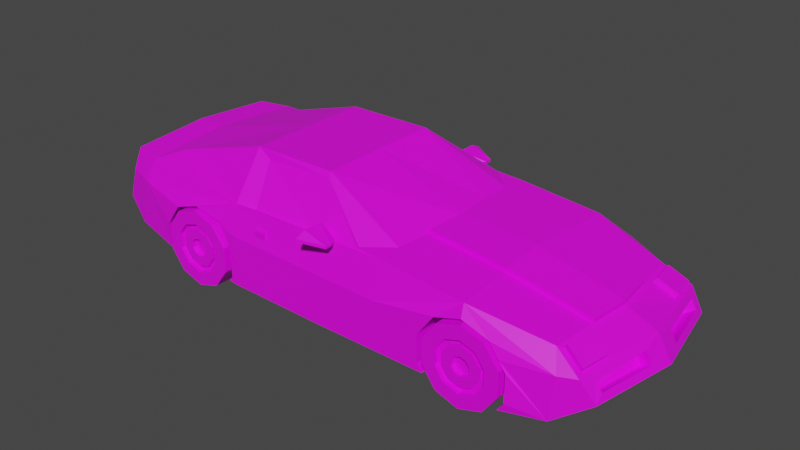 # Source: corvette.blend  (saved by Blender 3.3.6; exported with 4.5.12 LTS)
import bpy
from mathutils import Matrix  # noqa: F401  (used for matrix-valued properties, if any)

bpy.ops.wm.read_factory_settings(use_empty=True)
scene = bpy.context.scene
scene.name = 'Scene'

# ---- collections
col_collection = bpy.data.collections.new('Collection'); scene.collection.children.link(col_collection)

# ---- images (referenced by path relative to the original .blend; pixels are not part of the script)
import os
ASSET_DIR = os.environ.get("B2B_ASSET_DIR", "")  # directory of the original .blend (textures are referenced by path, not embedded)
HERE = os.path.dirname(os.path.abspath(__file__))  # packed textures are extracted next to this script under _unpacked/

def load_image(name, relpath, width, height, colorspace="sRGB"):
    """Load a texture the original file referenced (path relative to the .blend, or extracted next to this script)."""
    p = next((c for c in (os.path.join(HERE, relpath), os.path.join(ASSET_DIR, relpath)) if relpath and os.path.exists(c)), "")
    if p:
        img = bpy.data.images.load(p, check_existing=True)
        img.name = name
    else:  # same state as the original file: an image datablock whose file is absent (Cycles renders it pink)
        img = bpy.data.images.new(name, width, height)
        img.source = "FILE"
        img.filepath = "//" + (relpath or name)
    img.colorspace_settings.name = colorspace
    return img
img_palettesmall_png = load_image('palettesmall.png', 'palettesmall.png', 1024, 1024, 'sRGB')

# ---- materials (node trees are filled in below, after node groups)
mat_material_001 = bpy.data.materials.new('Material.001')
mat_material_001.use_transparent_shadow = False

# ---- material node trees
mat_material_001.use_nodes = True; mat_material_001.node_tree.nodes.clear()
_N = mat_material_001.node_tree.nodes; _L = mat_material_001.node_tree.links
n0 = _N.new('ShaderNodeBsdfPrincipled'); n0.name = 'Principled BSDF'; n0.location = (10, 300)
n0.distribution = 'GGX'
n0.subsurface_method = 'RANDOM_WALK_SKIN'
n0.inputs[3].default_value = 1.45
n0.inputs[27].default_value = (0.0, 0.0, 0.0, 1.0)
n0.inputs[28].default_value = 1.0
n1 = _N.new('ShaderNodeOutputMaterial'); n1.name = 'Material Output'; n1.location = (300, 300)
n2 = _N.new('ShaderNodeTexImage'); n2.name = 'Image Texture'; n2.location = (-287, 239)
n2.image = img_palettesmall_png
n2.interpolation = 'Closest'
_L.new(n0.outputs[0], n1.inputs[0])
_L.new(n2.outputs[0], n0.inputs[0])
n1.is_active_output = True

# ---- world
world_world = bpy.data.worlds.new('World'); scene.world = world_world
world_world.use_nodes = True; world_world.node_tree.nodes.clear()
_N = world_world.node_tree.nodes; _L = world_world.node_tree.links
n0 = _N.new('ShaderNodeOutputWorld'); n0.name = 'World Output'; n0.location = (300, 300)
n1 = _N.new('ShaderNodeBackground'); n1.name = 'Background'; n1.location = (10, 300)
n1.inputs[0].default_value = (0.05088, 0.05088, 0.05088, 1.0)
_L.new(n1.outputs[0], n0.inputs[0])
n0.is_active_output = True
world_world.color = (0.05088, 0.05088, 0.05088)
world_world.use_sun_shadow = False
world_world.sun_shadow_jitter_overblur = 0.0

# ---- meshes
me_chevrolet_corvette = bpy.data.meshes.new('chevrolet corvette')
me_chevrolet_corvette.from_pydata([(-0.06949, -1.082, 1.132), (-0.5563, -0.8709, 0.5751), (-0.9378, -0.7594, -0.2721), (-0.5563, -1.116, 0.2254), (-0.06949, -1.082, 1.079), (-0.6386, -0.8709, 0.3878), (-0.9156, -0.7772, -0.06277), (-0.6093, -1.116, 0.1049), (-0.06949, -1.146, 1.15), (-0.6895, -0.8709, -0.1025), (-0.06949, -1.146, 1.072), (-0.642, -1.116, -0.2106), (0.2254, -1.067, 0.6383), (-0.6895, -0.8709, -0.7086), (0.01224, -0.9708, 1.346), (-0.642, -1.116, -0.6005), (0.2254, -1.067, 0.5123), (-0.6386, -0.8709, -1.199), (0.01224, -0.9708, 1.039), (-0.6093, -1.116, -0.916), (0.01224, -1.258, 1.237), (-0.5563, -0.8709, -1.386), (0.9517, -0.6284, 0.9195), (-0.5563, -1.116, -1.036), (0.01224, -1.258, 1.159), (-0.4741, -0.8709, -1.199), (-0.06949, -1.124, 1.132), (-0.5034, -1.116, -0.916), (0.2688, -1.067, 0.6383), (-0.4232, -0.8709, -0.7086), (-0.06949, -1.124, 1.079), (-0.4707, -1.116, -0.6005), (0.01224, -1.16, 1.346), (-0.4232, -0.8709, -0.1025), (0.2688, -1.067, 0.5123), (-0.4707, -1.116, -0.2106), (0.01224, -1.16, 1.039), (-0.4741, -0.8709, 0.3878), (-0.5487, -0.7275, 0.6622), (-0.5034, -1.116, 0.1049), (0.5407, -0.7277, 0.6684), (-0.6386, -1.116, 0.3878), (0.9517, -0.6145, 1.015), (-0.5563, -1.116, 0.5751), (0.9735, -0.9022, -0.1525), (-0.6895, -1.116, -0.1025), (-0.6895, -1.116, -0.7086), (0.9517, -0.5796, 1.066), (-0.6386, -1.116, -1.199), (0.4458, -0.7277, 0.4523), (0.9368, -0.8143, 1.167), (-0.5563, -1.116, -1.386), (-0.4741, -1.116, -1.199), (0.9517, -0.5398, 1.049), (0.3871, -0.7277, -0.1135), (-0.4232, -1.116, -0.7086), (0.3871, -0.7277, -0.8129), (-0.4232, -1.116, -0.1025), (-0.2208, -1.085, -1.009), (-0.4741, -1.116, 0.3878), (0.9517, -0.5138, 0.9705), (-0.6093, -1.069, 0.1049), (0.01425, -1.085, -1.009), (-0.5563, -1.069, 0.2254), (-0.642, -1.069, -0.2106), (0.6943, -0.7277, -0.1135), (-0.642, -1.069, -0.6005), (0.9517, -0.5138, 0.8686), (0.363, -1.085, -0.9696), (-0.6093, -1.069, -0.916), (-0.5563, -1.069, -1.036), (0.8761, -0.9875, -0.5951), (-0.5034, -1.069, -0.916), (0.9517, -0.5398, 0.7905), (-0.4707, -1.069, -0.6005), (0.6356, -0.7277, 0.4523), (-0.4707, -1.069, -0.2106), (0.9517, -0.5796, 0.7728), (-0.5034, -1.069, 0.1049), (0.8185, -0.8996, 1.158), (0.2955, -0.9622, 0.9907), (-0.5969, -1.069, -0.01413), (-0.5563, -1.069, 0.07827), (0.9517, -0.6145, 0.8237), (-0.622, -1.069, -0.256), (0.02228, -0.9973, 1.048), (-0.622, -1.069, -0.555), (-0.6436, -0.7275, 0.4461), (0.951, -0.7858, 0.9388), (-0.5969, -1.069, -0.797), (-0.1347, -0.9741, 1.103), (-0.5563, -1.069, -0.8894), (-0.5158, -1.069, -0.797), (-0.7023, -0.7275, -0.1197), (-0.4907, -1.069, -0.555), (-0.4907, -1.069, -0.256), (0.951, -0.772, 1.035), (-0.5158, -1.069, -0.01413), (-0.7023, -0.7275, -0.8191), (0.3305, -0.6749, 1.902), (0.07446, -0.6429, 2.102), (0.951, -0.737, 1.086), (-0.5364, -0.9973, 0.88), (-0.3951, -0.7275, -0.8191), (0.951, -0.6973, 1.068), (-0.8185, -0.7813, 0.4062), (-0.3951, -0.7275, -0.1197), (0.951, -0.6713, 0.9897), (-0.8196, -0.9668, -1.026), (-0.4538, -0.7275, 0.4461), (-0.5969, -1.1, -0.01413), (-0.5563, -1.1, 0.07827), (0.951, -0.6713, 0.8878), (-0.622, -1.1, -0.256), (-0.4138, -0.7275, -1.0), (-0.622, -1.1, -0.555), (0.951, -0.6973, 0.8097), (-0.4158, -1.085, -1.009), (-0.5969, -1.1, -0.797), (-0.5563, -1.1, -0.8894), (-0.5345, -0.7275, -1.0), (0.3998, -0.7277, -0.9357), (-0.5158, -1.1, -0.797), (0.951, -0.737, 0.792), (-0.4907, -1.1, -0.555), (0.6943, -0.7277, -0.726), (-0.4907, -1.1, -0.256), (0.951, -0.772, 0.843), (-0.5158, -1.1, -0.01413), (0.6924, -1.085, -0.7351), (-0.5756, -1.1, -0.22), (0.5388, -1.085, 0.6593), (-0.5563, -1.1, -0.1762), (-0.5875, -1.1, -0.3347), (0.6337, -1.085, 0.4432), (-0.5875, -1.1, -0.4764), (0.3852, -1.085, -0.8219), (-0.5756, -1.1, -0.5911), (0.3852, -1.085, -0.1226), (-0.5563, -1.1, -0.6349), (0.4382, -1.064, 0.4621), (-0.5371, -1.1, -0.5911), (0.6924, -1.085, -0.1226), (-0.5252, -1.1, -0.4764), (-0.6819, -1.087, -1.043), (-0.5252, -1.1, -0.3347), (-0.68, -0.7275, -1.034), (-0.5371, -1.1, -0.22), (-0.4557, -1.085, 0.437), (-0.5364, -1.085, 0.6209), (-0.397, -1.085, -0.1288), (-0.397, -1.085, -0.8281), (-0.7042, -1.085, -0.1288), (-0.6456, -1.085, 0.437), (-0.5506, -1.085, 0.6531), (-0.7042, -1.087, -0.8281), (-0.4138, -1.0, -1.0), (-0.4138, -0.7755, -1.0), (0.3979, -1.085, -0.9448), (0.3998, -0.5556, -0.9357), (-0.5756, -1.054, -0.22), (0.3852, -1.085, -0.1226), (-0.5563, -1.054, -0.1762), (0.6924, -1.085, -0.1226), (-0.5875, -1.054, -0.3347), (-0.5875, -1.054, -0.4764), (-0.68, -1.002, -1.034), (-0.4008, -1.085, -0.8645), (-0.5756, -1.054, -0.5911), (-0.5563, -1.054, -0.6349), (-0.397, -1.085, -0.1288), (-0.4538, -1.0, 0.4461), (-0.5371, -1.054, -0.5911), (-0.6931, -1.087, -0.9351), (-0.5252, -1.054, -0.4764), (-0.5252, -1.054, -0.3347), (-0.7042, -1.085, -0.1288), (-0.5487, -1.0, 0.6622), (-0.5371, -1.054, -0.22), (-0.9748, -0.2034, -0.2739), (0.5375, -0.8709, 0.5751), (0.9831, 0.0, -0.1525), (0.5375, -1.116, 0.2254), (0.9464, 0.0, 1.278), (0.4552, -0.8709, 0.3878), (-0.2188, 0.0, -1.0), (0.4846, -1.116, 0.1049), (0.3649, 0.0, -0.9606), (0.4044, -0.8709, -0.1025), (0.8908, 0.0, -0.5861), (0.4518, -1.116, -0.2106), (0.8332, 0.0, 1.278), (0.4044, -0.8709, -0.7086), (-0.2646, 0.0, 1.171), (0.4518, -1.116, -0.6005), (0.4552, -0.8709, -1.199), (0.07446, 0.0, 2.102), (0.4846, -1.116, -0.916), (-0.5345, 0.0, -1.0), (-0.9541, -0.2035, 0.006523), (0.5375, -0.8709, -1.386), (0.5375, -1.116, -1.036), (0.01617, 0.0, -1.0), (0.6198, -0.8709, -1.199), (0.3878, 0.0, 2.086), (-0.8296, -0.5218, 0.4218), (0.5904, -1.116, -0.916), (0.6706, -0.8709, -0.7086), (-0.5345, 0.0, 1.0), (0.6231, -1.116, -0.6005), (-0.8158, 0.0, -1.066), (-0.8351, -0.9641, 0.05389), (0.6706, -0.8709, -0.1025), (0.6231, -1.116, -0.2106), (-0.6802, -1.085, 0.1029), (-0.4276, -1.085, 0.1664), (0.6198, -0.8709, 0.3878), (0.3697, -1.085, 0.2847), (0.5904, -1.116, 0.1049), (-0.2271, -1.085, 0.1963), (0.4552, -1.116, 0.3878), (0.01425, -1.085, 0.232), (0.5375, -1.116, 0.5751), (0.8389, -0.9875, 0.6069), (0.4044, -1.116, -0.1025), (0.645, -1.085, 0.3345), (0.4044, -1.116, -0.7086), (0.9379, -0.9022, 0.6532), (0.4552, -1.116, -1.199), (0.9505, -0.002503, 0.6208), (0.5375, -1.116, -1.386), (0.6198, -1.116, -1.199), (0.9505, 0.0, 0.6208), (0.6706, -1.116, -0.7086), (0.7581, -0.6576, 1.312), (0.7698, 0.0, 1.392), (0.6706, -1.116, -0.1025), (0.3742, -0.9973, 1.013), (0.6198, -1.116, 0.3878), (0.3878, -0.6429, 2.086), (0.4846, -1.069, 0.1049), (-0.2322, -0.9973, 1.073), (0.5375, -1.069, 0.2254), (0.4518, -1.069, -0.2106), (0.03555, -0.9629, 1.011), (0.4518, -1.069, -0.6005), (0.06685, -0.6875, 1.995), (-0.2322, -0.9973, 1.073), (0.4846, -1.069, -0.916), (0.5375, -1.069, -1.036), (-0.2318, -0.7601, 1.102), (0.5904, -1.069, -0.916), (-0.144, -0.9757, 1.129), (0.6231, -1.069, -0.6005), (-0.8014, -0.8235, 0.4522), (0.6231, -1.069, -0.2106), (-0.9519, 0.0, 0.1754), (0.5904, -1.069, 0.1049), (-0.9421, -0.8555, -0.4346), (-0.8818, -0.8357, 0.1233), (0.4969, -1.069, -0.01413), (0.5375, -1.069, 0.07827), (-1.001, 0.0, -0.4372), (0.4718, -1.069, -0.256), (-0.9006, -0.5571, 0.1571), (0.4718, -1.069, -0.555), (-0.9031, -0.7402, -0.4165), (0.4969, -1.069, -0.797), (-0.8809, -0.758, -0.2072), (0.5375, -1.069, -0.8894), (-0.9401, -0.1842, -0.4183), (0.5781, -1.069, -0.797), (-0.9195, -0.1843, -0.1379), (0.6032, -1.069, -0.555), (-0.8933, -0.8983, 0.06705), (0.6032, -1.069, -0.256), (-0.8383, 0.0, 0.5022), (0.5781, -1.069, -0.01413), (-0.8899, -0.8407, 0.2269), (-0.8267, -0.7863, 0.5099), (-0.9088, -0.562, 0.2607), (-0.8378, -0.5268, 0.5254), (-0.5354, -0.4326, 0.9479), (-0.8211, -0.3844, 0.4789), (-0.2467, -0.414, 1.133), (-0.823, -0.3862, 0.5733), (-0.8403, -0.001801, 0.5966), (-0.5373, -0.4344, 1.042), (-0.5365, -0.001801, 1.094), (-0.2665, -0.001801, 1.266), (0.4969, -1.1, -0.01413), (-0.2487, -0.4158, 1.228), (0.5375, -1.1, 0.07827), (0.9408, -0.6126, 0.8288), (0.4718, -1.1, -0.256), (0.9416, -0.5776, 0.7779), (0.4718, -1.1, -0.555), (0.4969, -1.1, -0.797), (0.942, -0.5378, 0.7956), (0.9419, -0.5119, 0.8736), (0.5375, -1.1, -0.8894), (0.9381, -0.7826, 0.9473), (0.5781, -1.1, -0.797), (0.6032, -1.1, -0.555), (0.9387, -0.7687, 0.8515), (0.6032, -1.1, -0.256), (0.9379, -0.7687, 1.043), (0.9393, -0.7338, 0.8005), (0.5781, -1.1, -0.01413), (0.5182, -1.1, -0.22), (0.9386, -0.694, 1.076), (0.9397, -0.694, 0.8182), (0.5375, -1.1, -0.1762), (0.9381, -0.7338, 1.094), (0.5064, -1.1, -0.3347), (0.5064, -1.1, -0.4764), (0.9404, -0.6201, 0.881), (0.5182, -1.1, -0.5911), (0.9397, -0.668, 0.8963), (0.5375, -1.1, -0.6349), (0.9401, -0.6264, 0.9246), (0.5567, -1.1, -0.5911), (0.9395, -0.668, 0.956), (0.5686, -1.1, -0.4764), (0.9393, -0.668, 0.9982), (0.9401, -0.5776, 1.071), (0.5686, -1.1, -0.3347), (0.9413, -0.5119, 0.9756), (0.5567, -1.1, -0.22), (0.9407, -0.5378, 1.054), (0.9399, -0.6126, 1.02), (0.9755, -0.4094, 0.04357), (0.9798, -0.001649, 0.04357), (0.9594, -0.4094, 0.4077), (0.9651, -0.002781, 0.3931), (0.2254, -1.055, 0.5123), (0.2254, -1.04, 0.6383), (0.2688, -1.056, 0.5123), (0.2688, -1.041, 0.6383), (-0.02078, -0.9472, 1.112), (0.5182, -1.054, -0.22), (-0.0463, -0.9655, 1.066), (0.5375, -1.054, -0.1762), (-0.01587, -0.9663, 1.039), (0.5064, -1.054, -0.3347), (-0.04686, -0.9683, 1.056), (0.5064, -1.054, -0.4764), (0.003266, -0.9627, 1.037), (0.5182, -1.054, -0.5911), (0.007637, -0.9624, 1.034), (0.5375, -1.054, -0.6349), (0.5567, -1.054, -0.5911), (-0.008134, -0.9334, 1.153), (0.5686, -1.054, -0.4764), (-0.05271, -0.9978, 1.05), (0.5686, -1.054, -0.3347), (-0.05262, -0.9973, 1.055), (0.01224, -0.9973, 1.049), (0.5567, -1.054, -0.22), (0.01224, -0.9983, 1.039), (-0.007336, -0.9975, 1.049), (-0.05262, -0.9973, 1.055), (-0.05125, -0.9905, 1.048), (-0.005114, -0.9945, 1.048), (0.01224, -0.9881, 1.039), (-0.04744, -0.9712, 1.041), (0.5231, -1.05, 0.7186), (0.5238, -1.035, 0.6387), (-0.06949, 1.082, 1.132), (-0.5563, 0.8709, 0.5751), (-0.9378, 0.7594, -0.2721), (-0.5563, 1.116, 0.2254), (-0.06949, 1.082, 1.079), (-0.6386, 0.8709, 0.3878), (-0.9156, 0.7772, -0.06277), (-0.6093, 1.116, 0.1049), (-0.06949, 1.146, 1.15), (-0.6895, 0.8709, -0.1025), (-0.06949, 1.146, 1.072), (-0.642, 1.116, -0.2106), (0.2254, 1.067, 0.6383), (-0.6895, 0.8709, -0.7086), (0.01224, 0.9708, 1.346), (-0.642, 1.116, -0.6005), (0.2254, 1.067, 0.5123), (-0.6386, 0.8709, -1.199), (0.01224, 0.9708, 1.039), (-0.6093, 1.116, -0.916), (0.01224, 1.258, 1.237), (-0.5563, 0.8709, -1.386), (0.9517, 0.6284, 0.9195), (-0.5563, 1.116, -1.036), (0.01224, 1.258, 1.159), (-0.4741, 0.8709, -1.199), (-0.06949, 1.124, 1.132), (-0.5034, 1.116, -0.916), (0.2688, 1.067, 0.6383), (-0.4232, 0.8709, -0.7086), (-0.06949, 1.124, 1.079), (-0.4707, 1.116, -0.6005), (0.01224, 1.16, 1.346), (-0.4232, 0.8709, -0.1025), (0.2688, 1.067, 0.5123), (-0.4707, 1.116, -0.2106), (0.01224, 1.16, 1.039), (-0.4741, 0.8709, 0.3878), (-0.5487, 0.7275, 0.6622), (-0.5034, 1.116, 0.1049), (0.5407, 0.7277, 0.6684), (-0.6386, 1.116, 0.3878), (0.9517, 0.6145, 1.015), (-0.5563, 1.116, 0.5751), (0.9735, 0.9022, -0.1525), (-0.6895, 1.116, -0.1025), (-0.6895, 1.116, -0.7086), (0.9517, 0.5796, 1.066), (-0.6386, 1.116, -1.199), (0.4458, 0.7277, 0.4523), (0.9368, 0.8143, 1.167), (-0.5563, 1.116, -1.386), (-0.4741, 1.116, -1.199), (0.9517, 0.5398, 1.049), (0.3871, 0.7277, -0.1135), (-0.4232, 1.116, -0.7086), (0.3871, 0.7277, -0.8129), (-0.4232, 1.116, -0.1025), (-0.2208, 1.085, -1.009), (-0.4741, 1.116, 0.3878), (0.9517, 0.5138, 0.9705), (-0.6093, 1.069, 0.1049), (0.01425, 1.085, -1.009), (-0.5563, 1.069, 0.2254), (-0.642, 1.069, -0.2106), (0.6943, 0.7277, -0.1135), (-0.642, 1.069, -0.6005), (0.9517, 0.5138, 0.8686), (0.363, 1.085, -0.9696), (-0.6093, 1.069, -0.916), (-0.5563, 1.069, -1.036), (0.8761, 0.9875, -0.5951), (-0.5034, 1.069, -0.916), (0.9517, 0.5398, 0.7905), (-0.4707, 1.069, -0.6005), (0.6356, 0.7277, 0.4523), (-0.4707, 1.069, -0.2106), (0.9517, 0.5796, 0.7728), (-0.5034, 1.069, 0.1049), (0.8185, 0.8996, 1.158), (0.2955, 0.9622, 0.9907), (-0.5969, 1.069, -0.01413), (-0.5563, 1.069, 0.07827), (0.9517, 0.6145, 0.8237), (-0.622, 1.069, -0.256), (0.02228, 0.9973, 1.048), (-0.622, 1.069, -0.555), (-0.6436, 0.7275, 0.4461), (0.951, 0.7858, 0.9388), (-0.5969, 1.069, -0.797), (-0.1347, 0.9741, 1.103), (-0.5563, 1.069, -0.8894), (-0.5158, 1.069, -0.797), (-0.7023, 0.7275, -0.1197), (-0.4907, 1.069, -0.555), (-0.4907, 1.069, -0.256), (0.951, 0.772, 1.035), (-0.5158, 1.069, -0.01413), (-0.7023, 0.7275, -0.8191), (0.3305, 0.6749, 1.902), (0.07446, 0.6429, 2.102), (0.951, 0.737, 1.086), (-0.5364, 0.9973, 0.88), (-0.3951, 0.7275, -0.8191), (0.951, 0.6973, 1.068), (-0.8185, 0.7813, 0.4062), (-0.3951, 0.7275, -0.1197), (0.951, 0.6713, 0.9897), (-0.8196, 0.9668, -1.026), (-0.4538, 0.7275, 0.4461), (-0.5969, 1.1, -0.01413), (-0.5563, 1.1, 0.07827), (0.951, 0.6713, 0.8878), (-0.622, 1.1, -0.256), (-0.4138, 0.7275, -1.0), (-0.622, 1.1, -0.555), (0.951, 0.6973, 0.8097), (-0.4158, 1.085, -1.009), (-0.5969, 1.1, -0.797), (-0.5563, 1.1, -0.8894), (-0.5345, 0.7275, -1.0), (0.3998, 0.7277, -0.9357), (-0.5158, 1.1, -0.797), (0.951, 0.737, 0.792), (-0.4907, 1.1, -0.555), (0.6943, 0.7277, -0.726), (-0.4907, 1.1, -0.256), (0.951, 0.772, 0.843), (-0.5158, 1.1, -0.01413), (0.6924, 1.085, -0.7351), (-0.5756, 1.1, -0.22), (0.5388, 1.085, 0.6593), (-0.5563, 1.1, -0.1762), (-0.5875, 1.1, -0.3347), (0.6337, 1.085, 0.4432), (-0.5875, 1.1, -0.4764), (0.3852, 1.085, -0.8219), (-0.5756, 1.1, -0.5911), (0.3852, 1.085, -0.1226), (-0.5563, 1.1, -0.6349), (0.4382, 1.064, 0.4621), (-0.5371, 1.1, -0.5911), (0.6924, 1.085, -0.1226), (-0.5252, 1.1, -0.4764), (-0.6819, 1.087, -1.043), (-0.5252, 1.1, -0.3347), (-0.68, 0.7275, -1.034), (-0.5371, 1.1, -0.22), (-0.4557, 1.085, 0.437), (-0.5364, 1.085, 0.6209), (-0.397, 1.085, -0.1288), (-0.397, 1.085, -0.8281), (-0.7042, 1.085, -0.1288), (-0.6456, 1.085, 0.437), (-0.5506, 1.085, 0.6531), (-0.7042, 1.087, -0.8281), (-0.4138, 1.0, -1.0), (-0.4138, 0.7755, -1.0), (0.3979, 1.085, -0.9448), (0.3998, 0.5556, -0.9357), (-0.5756, 1.054, -0.22), (0.3852, 1.085, -0.1226), (-0.5563, 1.054, -0.1762), (0.6924, 1.085, -0.1226), (-0.5875, 1.054, -0.3347), (-0.5875, 1.054, -0.4764), (-0.68, 1.002, -1.034), (-0.4008, 1.085, -0.8645), (-0.5756, 1.054, -0.5911), (-0.5563, 1.054, -0.6349), (-0.397, 1.085, -0.1288), (-0.4538, 1.0, 0.4461), (-0.5371, 1.054, -0.5911), (-0.6931, 1.087, -0.9351), (-0.5252, 1.054, -0.4764), (-0.5252, 1.054, -0.3347), (-0.7042, 1.085, -0.1288), (-0.5487, 1.0, 0.6622), (-0.5371, 1.054, -0.22), (-0.9748, 0.2034, -0.2739), (0.5375, 0.8709, 0.5751), (0.5375, 1.116, 0.2254), (0.4552, 0.8709, 0.3878), (0.4846, 1.116, 0.1049), (0.4044, 0.8709, -0.1025), (0.4518, 1.116, -0.2106), (0.4044, 0.8709, -0.7086), (0.4518, 1.116, -0.6005), (0.4552, 0.8709, -1.199), (0.4846, 1.116, -0.916), (-0.9541, 0.2035, 0.006523), (0.5375, 0.8709, -1.386), (0.5375, 1.116, -1.036), (0.6198, 0.8709, -1.199), (-0.8296, 0.5218, 0.4218), (0.5904, 1.116, -0.916), (0.6706, 0.8709, -0.7086), (0.6231, 1.116, -0.6005), (-0.8351, 0.9641, 0.05389), (0.6706, 0.8709, -0.1025), (0.6231, 1.116, -0.2106), (-0.6802, 1.085, 0.1029), (-0.4276, 1.085, 0.1664), (0.6198, 0.8709, 0.3878), (0.3697, 1.085, 0.2847), (0.5904, 1.116, 0.1049), (-0.2271, 1.085, 0.1963), (0.4552, 1.116, 0.3878), (0.01425, 1.085, 0.232), (0.5375, 1.116, 0.5751), (0.8389, 0.9875, 0.6069), (0.4044, 1.116, -0.1025), (0.645, 1.085, 0.3345), (0.4044, 1.116, -0.7086), (0.9379, 0.9022, 0.6532), (0.4552, 1.116, -1.199), (0.9505, 0.002503, 0.6208), (0.5375, 1.116, -1.386), (0.6198, 1.116, -1.199), (0.6706, 1.116, -0.7086), (0.7581, 0.6576, 1.312), (0.6706, 1.116, -0.1025), (0.3742, 0.9973, 1.013), (0.6198, 1.116, 0.3878), (0.3878, 0.6429, 2.086), (0.4846, 1.069, 0.1049), (-0.2322, 0.9973, 1.073), (0.5375, 1.069, 0.2254), (0.4518, 1.069, -0.2106), (0.03555, 0.9629, 1.011), (0.4518, 1.069, -0.6005), (0.06685, 0.6875, 1.995), (-0.2322, 0.9973, 1.073), (0.4846, 1.069, -0.916), (0.5375, 1.069, -1.036), (-0.2318, 0.7601, 1.102), (0.5904, 1.069, -0.916), (-0.144, 0.9757, 1.129), (0.6231, 1.069, -0.6005), (-0.8014, 0.8235, 0.4522), (0.6231, 1.069, -0.2106), (0.5904, 1.069, 0.1049), (-0.9421, 0.8555, -0.4346), (-0.8818, 0.8357, 0.1233), (0.4969, 1.069, -0.01413), (0.5375, 1.069, 0.07827), (0.4718, 1.069, -0.256), (-0.9006, 0.5571, 0.1571), (0.4718, 1.069, -0.555), (-0.9031, 0.7402, -0.4165), (0.4969, 1.069, -0.797), (-0.8809, 0.758, -0.2072), (0.5375, 1.069, -0.8894), (-0.9401, 0.1842, -0.4183), (0.5781, 1.069, -0.797), (-0.9195, 0.1843, -0.1379), (0.6032, 1.069, -0.555), (-0.8933, 0.8983, 0.06705), (0.6032, 1.069, -0.256), (0.5781, 1.069, -0.01413), (-0.8899, 0.8407, 0.2269), (-0.8267, 0.7863, 0.5099), (-0.9088, 0.562, 0.2607), (-0.8378, 0.5268, 0.5254), (-0.5354, 0.4326, 0.9479), (-0.8211, 0.3844, 0.4789), (-0.2467, 0.414, 1.133), (-0.823, 0.3862, 0.5733), (-0.8403, 0.001801, 0.5966), (-0.5373, 0.4344, 1.042), (-0.5365, 0.001801, 1.094), (-0.2665, 0.001801, 1.266), (0.4969, 1.1, -0.01413), (-0.2487, 0.4158, 1.228), (0.5375, 1.1, 0.07827), (0.9408, 0.6126, 0.8288), (0.4718, 1.1, -0.256), (0.9416, 0.5776, 0.7779), (0.4718, 1.1, -0.555), (0.4969, 1.1, -0.797), (0.942, 0.5378, 0.7956), (0.9419, 0.5119, 0.8736), (0.5375, 1.1, -0.8894), (0.9381, 0.7826, 0.9473), (0.5781, 1.1, -0.797), (0.6032, 1.1, -0.555), (0.9387, 0.7687, 0.8515), (0.6032, 1.1, -0.256), (0.9379, 0.7687, 1.043), (0.9393, 0.7338, 0.8005), (0.5781, 1.1, -0.01413), (0.5182, 1.1, -0.22), (0.9386, 0.694, 1.076), (0.9397, 0.694, 0.8182), (0.5375, 1.1, -0.1762), (0.9381, 0.7338, 1.094), (0.5064, 1.1, -0.3347), (0.5064, 1.1, -0.4764), (0.9404, 0.6201, 0.881), (0.5182, 1.1, -0.5911), (0.9397, 0.668, 0.8963), (0.5375, 1.1, -0.6349), (0.9401, 0.6264, 0.9246), (0.5567, 1.1, -0.5911), (0.9395, 0.668, 0.956), (0.5686, 1.1, -0.4764), (0.9393, 0.668, 0.9982), (0.9401, 0.5776, 1.071), (0.5686, 1.1, -0.3347), (0.9413, 0.5119, 0.9756), (0.5567, 1.1, -0.22), (0.9407, 0.5378, 1.054), (0.9399, 0.6126, 1.02), (0.9755, 0.4094, 0.04357), (0.9798, 0.001649, 0.04357), (0.9594, 0.4094, 0.4077), (0.9651, 0.002781, 0.3931), (0.2254, 1.055, 0.5123), (0.2254, 1.04, 0.6383), (0.2688, 1.056, 0.5123), (0.2688, 1.041, 0.6383), (-0.02078, 0.9472, 1.112), (0.5182, 1.054, -0.22), (-0.0463, 0.9655, 1.066), (0.5375, 1.054, -0.1762), (-0.01587, 0.9663, 1.039), (0.5064, 1.054, -0.3347), (-0.04686, 0.9683, 1.056), (0.5064, 1.054, -0.4764), (0.003266, 0.9627, 1.037), (0.5182, 1.054, -0.5911), (0.007637, 0.9624, 1.034), (0.5375, 1.054, -0.6349), (0.5567, 1.054, -0.5911), (-0.008134, 0.9334, 1.153), (0.5686, 1.054, -0.4764), (-0.05271, 0.9978, 1.05), (0.5686, 1.054, -0.3347), (-0.05262, 0.9973, 1.055), (0.01224, 0.9973, 1.049), (0.5567, 1.054, -0.22), (0.01224, 0.9983, 1.039), (-0.007336, 0.9975, 1.049), (-0.05262, 0.9973, 1.055), (-0.05125, 0.9905, 1.048), (-0.005114, 0.9945, 1.048), (0.01224, 0.9881, 1.039), (-0.04744, 0.9712, 1.041), (0.5231, 1.05, 0.7186), (0.5238, 1.035, 0.6387)], [], [(181, 229, 227, 44), (108, 211, 274, 258), (189, 181, 44, 71), (205, 264, 280, 281), (183, 191, 79, 50), (157, 117, 156), (198, 185, 58, 117, 157, 114, 120), (185, 202, 62, 58), (202, 187, 68, 62), (44, 227, 223, 71), (134, 163, 142), (134, 142, 225), (138, 161, 140), (163, 129, 71, 223, 225, 142), (68, 217, 221, 62), (62, 221, 219, 58), (191, 235, 234, 79), (204, 196, 100, 239), (250, 100, 196, 193, 284), (244, 80, 99, 246), (349, 347, 343, 244, 246, 90, 345, 341, 339, 352), (239, 237, 234), (166, 144, 146), (193, 208, 288, 289), (167, 117, 58, 219, 215, 150, 170, 151), (117, 167, 156), (148, 149, 154, 171, 170, 150, 215), (262, 210, 108, 258), (284, 193, 289, 291), (154, 149, 102, 153), (211, 214, 153), (102, 254, 211), (102, 211, 153), (173, 144, 166), (154, 153, 177), (140, 49, 40, 131), (103, 151, 170, 106), (54, 49, 140, 161), (156, 167, 151, 103, 114, 157), (161, 136, 56, 54), (158, 159, 121, 56, 136), (166, 146, 98, 155, 173), (109, 38, 87, 93, 98, 146, 120, 114, 103, 106), (176, 155, 98, 93), (154, 177, 38, 109, 171), (93, 87, 153, 176), (163, 65, 125, 129), (153, 87, 38, 177), (75, 65, 163, 134), (109, 106, 170, 171), (40, 75, 134, 131), (75, 40, 49, 54, 56, 121, 125, 65), (108, 210, 198, 120, 146, 144), (159, 158, 68, 187, 189, 71, 129, 125, 121), (199, 179, 270, 272), (274, 211, 254), (211, 108, 144, 173, 155, 176, 152, 214), (335, 221, 217, 337), (338, 337, 217, 237, 85, 221, 335, 336), (241, 102, 149, 148, 215, 219), (359, 360, 354, 356, 241, 219, 221, 85, 357), (217, 68, 158, 136, 161, 138, 140), (223, 227, 50, 79), (237, 217, 140, 131, 134, 225, 223, 79), (322, 318, 316, 320), (311, 307, 227, 229, 183, 50, 313, 310, 324, 322, 320, 330, 325, 329, 327, 299, 298, 295, 293, 316, 318), (306, 313, 50, 227, 307, 304, 301), (232, 183, 229), (229, 181, 232), (234, 237, 79), (234, 235, 204, 239), (247, 241, 356, 361), (80, 244, 85, 237), (99, 80, 237, 239), (246, 99, 239, 100), (364, 357, 85, 244, 247, 361, 362, 363), (365, 345, 90, 247, 244, 343), (90, 252, 247), (247, 252, 241), (252, 90, 246, 100), (252, 100, 250), (252, 250, 241), (6, 2, 258, 274), (2, 179, 262, 258), (199, 6, 274, 256), (179, 199, 256, 262), (266, 268, 272, 270), (179, 2, 266, 270), (6, 199, 272, 268), (2, 6, 268, 266), (283, 276, 254), (105, 259, 274, 254), (259, 264, 256, 274), (205, 105, 254, 276), (264, 205, 276, 256), (281, 280, 278, 279), (264, 259, 278, 280), (105, 205, 281, 279), (259, 105, 279, 278), (289, 288, 287, 291), (284, 282, 102, 241, 250), (282, 283, 254, 102), (288, 286, 285, 287), (208, 276, 286, 288), (282, 284, 291, 287), (276, 283, 285, 286), (283, 282, 287, 285), (320, 22, 42, 330), (42, 47, 325, 330), (47, 53, 329, 325), (329, 53, 60, 327), (327, 60, 67, 299), (299, 67, 73, 298), (73, 77, 295, 298), (53, 47, 42, 22, 83, 77, 73, 67, 60), (295, 77, 83, 293), (316, 293, 83, 22, 320), (301, 88, 96, 306), (96, 101, 313, 306), (101, 104, 310, 313), (310, 104, 107, 324), (322, 324, 107, 112, 318), (318, 112, 116, 311), (116, 123, 307, 311), (104, 101, 96, 88, 127, 123, 116, 112, 107), (307, 123, 127, 304), (304, 127, 88, 301), (332, 334, 333, 331), (16, 12, 336, 335), (12, 16, 34, 28), (28, 34, 337, 338), (336, 12, 28, 338), (34, 16, 335, 337), (26, 30, 10, 8), (8, 10, 24, 20), (357, 364, 18, 14, 32, 36, 359), (339, 341, 0, 14, 352), (26, 32, 14, 0), (359, 36, 30, 4, 360), (364, 363, 18), (24, 10, 30, 36), (8, 20, 32, 26), (20, 24, 36, 32), (0, 4, 30, 26), (354, 360, 4), (347, 349, 18, 363, 362, 365, 343), (14, 18, 349, 352), (354, 4, 0, 341, 345, 365, 362, 361, 356), (366, 367, 140), (5, 41, 43, 1), (9, 45, 41, 5), (13, 46, 45, 9), (17, 48, 46, 13), (21, 51, 48, 17), (25, 52, 51, 21), (29, 55, 52, 25), (33, 57, 55, 29), (74, 72, 27, 31), (37, 59, 57, 33), (1, 43, 59, 37), (25, 21, 17, 13, 9, 5, 1, 37, 33, 29), (43, 41, 7, 3), (41, 45, 11, 7), (45, 46, 15, 11), (46, 48, 19, 15), (48, 51, 23, 19), (51, 52, 27, 23), (52, 55, 31, 27), (55, 57, 35, 31), (57, 59, 39, 35), (59, 43, 3, 39), (69, 66, 15, 19), (61, 63, 3, 7), (76, 74, 31, 35), (70, 69, 19, 23), (64, 61, 7, 11), (78, 76, 35, 39), (72, 70, 23, 27), (66, 64, 11, 15), (63, 78, 39, 3), (122, 119, 91, 92), (63, 61, 81, 82), (61, 64, 84, 81), (64, 66, 86, 84), (66, 69, 89, 86), (69, 70, 91, 89), (70, 72, 92, 91), (72, 74, 94, 92), (74, 76, 95, 94), (76, 78, 97, 95), (78, 63, 82, 97), (115, 113, 84, 86), (111, 128, 97, 82), (124, 122, 92, 94), (118, 115, 86, 89), (110, 111, 82, 81), (126, 124, 94, 95), (119, 118, 89, 91), (113, 110, 81, 84), (128, 126, 95, 97), (165, 164, 133, 135), (111, 110, 130, 132), (110, 113, 133, 130), (113, 115, 135, 133), (115, 118, 137, 135), (118, 119, 139, 137), (119, 122, 141, 139), (122, 124, 143, 141), (124, 126, 145, 143), (126, 128, 147, 145), (128, 111, 132, 147), (178, 162, 160, 164, 165, 168, 169, 172, 174, 175), (162, 178, 147, 132), (174, 172, 141, 143), (168, 165, 135, 137), (160, 162, 132, 130), (175, 174, 143, 145), (169, 168, 137, 139), (164, 160, 130, 133), (178, 175, 145, 147), (172, 169, 139, 141), (184, 220, 222, 180), (188, 224, 220, 184), (192, 226, 224, 188), (195, 228, 226, 192), (200, 230, 228, 195), (203, 231, 230, 200), (207, 233, 231, 203), (212, 236, 233, 207), (253, 251, 206, 209), (216, 238, 236, 212), (180, 222, 238, 216), (203, 200, 195, 192, 188, 184, 180, 216, 212, 207), (222, 220, 186, 182), (220, 224, 190, 186), (224, 226, 194, 190), (226, 228, 197, 194), (228, 230, 201, 197), (230, 231, 206, 201), (231, 233, 209, 206), (233, 236, 213, 209), (236, 238, 218, 213), (238, 222, 182, 218), (248, 245, 194, 197), (240, 242, 182, 186), (255, 253, 209, 213), (249, 248, 197, 201), (243, 240, 186, 190), (257, 255, 213, 218), (251, 249, 201, 206), (245, 243, 190, 194), (242, 257, 218, 182), (302, 300, 269, 271), (242, 240, 260, 261), (240, 243, 263, 260), (243, 245, 265, 263), (245, 248, 267, 265), (248, 249, 269, 267), (249, 251, 271, 269), (251, 253, 273, 271), (253, 255, 275, 273), (255, 257, 277, 275), (257, 242, 261, 277), (296, 294, 263, 265), (292, 308, 277, 261), (303, 302, 271, 273), (297, 296, 265, 267), (290, 292, 261, 260), (305, 303, 273, 275), (300, 297, 267, 269), (294, 290, 260, 263), (308, 305, 275, 277), (346, 344, 314, 315), (292, 290, 309, 312), (290, 294, 314, 309), (294, 296, 315, 314), (296, 297, 317, 315), (297, 300, 319, 317), (300, 302, 321, 319), (302, 303, 323, 321), (303, 305, 326, 323), (305, 308, 328, 326), (308, 292, 312, 328), (358, 342, 340, 344, 346, 348, 350, 351, 353, 355), (342, 358, 328, 312), (353, 351, 321, 323), (348, 346, 315, 317), (340, 342, 312, 309), (355, 353, 323, 326), (350, 348, 317, 319), (344, 340, 309, 314), (358, 355, 326, 328), (351, 350, 319, 321), (181, 412, 582, 584), (476, 610, 625, 566), (189, 439, 412, 181), (562, 631, 630, 615), (183, 418, 447, 191), (525, 524, 485), (198, 488, 482, 525, 485, 426, 185), (185, 426, 430, 202), (202, 430, 436, 187), (412, 439, 578, 582), (502, 510, 531), (502, 580, 510), (506, 508, 529), (531, 510, 580, 578, 439, 497), (436, 430, 576, 572), (430, 426, 574, 576), (191, 447, 588, 235), (204, 592, 468, 196), (603, 634, 193, 196, 468), (597, 599, 467, 448), (699, 702, 689, 691, 695, 458, 599, 597, 693, 697), (592, 588, 590), (534, 514, 512), (193, 639, 638, 208), (535, 519, 538, 518, 570, 574, 426, 485), (485, 524, 535), (516, 570, 518, 538, 539, 522, 517), (262, 610, 476, 210), (634, 641, 639, 193), (522, 521, 470, 517), (566, 521, 569), (470, 566, 607), (470, 521, 566), (541, 534, 512), (522, 545, 521), (508, 499, 408, 417), (471, 474, 538, 519), (422, 529, 508, 417), (524, 525, 482, 471, 519, 535), (529, 422, 424, 504), (526, 504, 424, 489, 527), (534, 541, 523, 466, 514), (477, 474, 471, 482, 488, 514, 466, 461, 455, 406), (544, 461, 466, 523), (522, 539, 477, 406, 545), (461, 544, 521, 455), (531, 497, 493, 433), (521, 545, 406, 455), (443, 502, 531, 433), (477, 539, 538, 474), (408, 499, 502, 443), (443, 433, 493, 489, 424, 422, 417, 408), (476, 512, 514, 488, 198, 210), (527, 489, 493, 497, 439, 189, 187, 436, 526), (558, 623, 621, 547), (625, 607, 566), (566, 569, 520, 544, 523, 541, 512, 476), (685, 687, 572, 576), (688, 686, 685, 576, 453, 590, 572, 687), (594, 574, 570, 516, 517, 470), (709, 707, 453, 576, 574, 594, 706, 704, 710), (572, 508, 506, 529, 504, 526, 436), (578, 447, 418, 582), (590, 447, 578, 580, 502, 499, 508, 572), (672, 670, 666, 668), (661, 668, 666, 643, 645, 648, 649, 677, 679, 675, 680, 670, 672, 674, 660, 663, 418, 183, 584, 582, 657), (656, 651, 654, 657, 582, 418, 663), (232, 584, 183), (584, 232, 181), (588, 447, 590), (588, 592, 204, 235), (600, 711, 706, 594), (448, 590, 453, 597), (467, 592, 590, 448), (599, 468, 592, 467), (714, 713, 712, 711, 600, 597, 453, 707), (715, 693, 597, 600, 458, 695), (458, 600, 605), (600, 594, 605), (605, 468, 599, 458), (605, 603, 468), (605, 594, 603), (374, 625, 610, 370), (370, 610, 262, 547), (558, 256, 625, 374), (547, 262, 256, 558), (617, 621, 623, 619), (547, 621, 617, 370), (374, 619, 623, 558), (370, 617, 619, 374), (633, 607, 276), (473, 607, 625, 611), (611, 625, 256, 615), (562, 276, 607, 473), (615, 256, 276, 562), (631, 629, 628, 630), (615, 630, 628, 611), (473, 629, 631, 562), (611, 628, 629, 473), (639, 641, 637, 638), (634, 603, 594, 470, 632), (632, 470, 607, 633), (638, 637, 635, 636), (208, 638, 636, 276), (632, 637, 641, 634), (276, 636, 635, 633), (633, 635, 637, 632), (670, 680, 410, 390), (410, 680, 675, 415), (415, 675, 679, 421), (679, 677, 428, 421), (677, 649, 435, 428), (649, 648, 441, 435), (441, 648, 645, 445), (421, 428, 435, 441, 445, 451, 390, 410, 415), (645, 643, 451, 445), (666, 670, 390, 451, 643), (651, 656, 464, 456), (464, 656, 663, 469), (469, 663, 660, 472), (660, 674, 475, 472), (672, 668, 480, 475, 674), (668, 661, 484, 480), (484, 661, 657, 491), (472, 475, 480, 484, 491, 495, 456, 464, 469), (657, 654, 495, 491), (654, 651, 456, 495), (682, 681, 683, 684), (384, 685, 686, 380), (380, 396, 402, 384), (396, 688, 687, 402), (686, 688, 396, 380), (402, 687, 685, 384), (394, 376, 378, 398), (376, 388, 392, 378), (707, 709, 404, 400, 382, 386, 714), (689, 702, 382, 368, 691), (394, 368, 382, 400), (709, 710, 372, 398, 404), (714, 386, 713), (392, 404, 398, 378), (376, 394, 400, 388), (388, 400, 404, 392), (368, 394, 398, 372), (704, 372, 710), (697, 693, 715, 712, 713, 386, 699), (382, 702, 699, 386), (704, 706, 711, 712, 715, 695, 691, 368, 372), (716, 508, 717), (373, 369, 411, 409), (377, 373, 409, 413), (381, 377, 413, 414), (385, 381, 414, 416), (389, 385, 416, 419), (393, 389, 419, 420), (397, 393, 420, 423), (401, 397, 423, 425), (442, 399, 395, 440), (405, 401, 425, 427), (369, 405, 427, 411), (393, 397, 401, 405, 369, 373, 377, 381, 385, 389), (411, 371, 375, 409), (409, 375, 379, 413), (413, 379, 383, 414), (414, 383, 387, 416), (416, 387, 391, 419), (419, 391, 395, 420), (420, 395, 399, 423), (423, 399, 403, 425), (425, 403, 407, 427), (427, 407, 371, 411), (437, 387, 383, 434), (429, 375, 371, 431), (444, 403, 399, 442), (438, 391, 387, 437), (432, 379, 375, 429), (446, 407, 403, 444), (440, 395, 391, 438), (434, 383, 379, 432), (431, 371, 407, 446), (490, 460, 459, 487), (431, 450, 449, 429), (429, 449, 452, 432), (432, 452, 454, 434), (434, 454, 457, 437), (437, 457, 459, 438), (438, 459, 460, 440), (440, 460, 462, 442), (442, 462, 463, 444), (444, 463, 465, 446), (446, 465, 450, 431), (483, 454, 452, 481), (479, 450, 465, 496), (492, 462, 460, 490), (486, 457, 454, 483), (478, 449, 450, 479), (494, 463, 462, 492), (487, 459, 457, 486), (481, 452, 449, 478), (496, 465, 463, 494), (533, 503, 501, 532), (479, 500, 498, 478), (478, 498, 501, 481), (481, 501, 503, 483), (483, 503, 505, 486), (486, 505, 507, 487), (487, 507, 509, 490), (490, 509, 511, 492), (492, 511, 513, 494), (494, 513, 515, 496), (496, 515, 500, 479), (546, 543, 542, 540, 537, 536, 533, 532, 528, 530), (530, 500, 515, 546), (542, 511, 509, 540), (536, 505, 503, 533), (528, 498, 500, 530), (543, 513, 511, 542), (537, 507, 505, 536), (532, 501, 498, 528), (546, 515, 513, 543), (540, 509, 507, 537), (550, 548, 577, 575), (552, 550, 575, 579), (554, 552, 579, 581), (556, 554, 581, 583), (559, 556, 583, 585), (561, 559, 585, 586), (564, 561, 586, 587), (567, 564, 587, 589), (606, 565, 563, 604), (571, 567, 589, 591), (548, 571, 591, 577), (561, 564, 567, 571, 548, 550, 552, 554, 556, 559), (577, 549, 551, 575), (575, 551, 553, 579), (579, 553, 555, 581), (581, 555, 557, 583), (583, 557, 560, 585), (585, 560, 563, 586), (586, 563, 565, 587), (587, 565, 568, 589), (589, 568, 573, 591), (591, 573, 549, 577), (601, 557, 555, 598), (593, 551, 549, 595), (608, 568, 565, 606), (602, 560, 557, 601), (596, 553, 551, 593), (609, 573, 568, 608), (604, 563, 560, 602), (598, 555, 553, 596), (595, 549, 573, 609), (652, 622, 620, 650), (595, 613, 612, 593), (593, 612, 614, 596), (596, 614, 616, 598), (598, 616, 618, 601), (601, 618, 620, 602), (602, 620, 622, 604), (604, 622, 624, 606), (606, 624, 626, 608), (608, 626, 627, 609), (609, 627, 613, 595), (646, 616, 614, 644), (642, 613, 627, 658), (653, 624, 622, 652), (647, 618, 616, 646), (640, 612, 613, 642), (655, 626, 624, 653), (650, 620, 618, 647), (644, 614, 612, 640), (658, 627, 626, 655), (696, 665, 664, 694), (642, 662, 659, 640), (640, 659, 664, 644), (644, 664, 665, 646), (646, 665, 667, 647), (647, 667, 669, 650), (650, 669, 671, 652), (652, 671, 673, 653), (653, 673, 676, 655), (655, 676, 678, 658), (658, 678, 662, 642), (708, 705, 703, 701, 700, 698, 696, 694, 690, 692), (692, 662, 678, 708), (703, 673, 671, 701), (698, 667, 665, 696), (690, 659, 662, 692), (705, 676, 673, 703), (700, 669, 667, 698), (694, 664, 659, 690), (708, 678, 676, 705), (701, 671, 669, 700)])
_uv = me_chevrolet_corvette.uv_layers.new(name='UVMap')
_uv.uv.foreach_set('vector', [0.1677, 0.7067, 0.1677, 0.7067, 0.1677, 0.7067, 0.1677, 0.7067, 0.1677, 0.7067, 0.1677, 0.7067, 0.1677, 0.7067, 0.1677, 0.7067, 0.1677, 0.7067, 0.1677, 0.7067, 0.1677, 0.7067, 0.1677, 0.7067, 0.9499, 0.9256, 0.9499, 0.9256, 0.9499, 0.9256, 0.9499, 0.9256, 0.1677, 0.7067, 0.1677, 0.7067, 0.1677, 0.7067, 0.1677, 0.7067, 0.1677, 0.7067, 0.1677, 0.7067, 0.1677, 0.7067, 0.1677, 0.7067, 0.1677, 0.7067, 0.1677, 0.7067, 0.1677, 0.7067, 0.1677, 0.7067, 0.1677, 0.7067, 0.1677, 0.7067, 0.1677, 0.7067, 0.1677, 0.7067, 0.1677, 0.7067, 0.1677, 0.7067, 0.1677, 0.7067, 0.1677, 0.7067, 0.1677, 0.7067, 0.1677, 0.7067, 0.1677, 0.7067, 0.1677, 0.7067, 0.1677, 0.7067, 0.1677, 0.7067, 0.1677, 0.7067, 0.1677, 0.7067, 0.1677, 0.7067, 0.1677, 0.7067, 0.1677, 0.7067, 0.1677, 0.7067, 0.1677, 0.7067, 0.1677, 0.7067, 0.1677, 0.7067, 0.1677, 0.7067, 0.1677, 0.7067, 0.1677, 0.7067, 0.1677, 0.7067, 0.1677, 0.7067, 0.1677, 0.7067, 0.1677, 0.7067, 0.1677, 0.7067, 0.1677, 0.7067, 0.1677, 0.7067, 0.1677, 0.7067, 0.1677, 0.7067, 0.1677, 0.7067, 0.1677, 0.7067, 0.1677, 0.7067, 0.1677, 0.7067, 0.1677, 0.7067, 0.1677, 0.7067, 0.1677, 0.7067, 0.1677, 0.7067, 0.1677, 0.7067, 0.1677, 0.7067, 0.3217, 0.8121, 0.3217, 0.8121, 0.3217, 0.8121, 0.3217, 0.8121, 0.3217, 0.8121, 0.3217, 0.8121, 0.3217, 0.8121, 0.3217, 0.8121, 0.3217, 0.8121, 0.3217, 0.8121, 0.3217, 0.8121, 0.3217, 0.8121, 0.3217, 0.8121, 0.3217, 0.8121, 0.3217, 0.8121, 0.3217, 0.8121, 0.3217, 0.8121, 0.3217, 0.8121, 0.3217, 0.8121, 0.3217, 0.8121, 0.3217, 0.8121, 0.3217, 0.8121, 0.1677, 0.7067, 0.1677, 0.7067, 0.1677, 0.7067, 0.1677, 0.7067, 0.1677, 0.7067, 0.1677, 0.7067, 0.1677, 0.7067, 0.1677, 0.7067, 0.1677, 0.7067, 0.1677, 0.7067, 0.1677, 0.7067, 0.1677, 0.7067, 0.1677, 0.7067, 0.1677, 0.7067, 0.1677, 0.7067, 0.1677, 0.7067, 0.1677, 0.7067, 0.1677, 0.7067, 0.1677, 0.7067, 0.1677, 0.7067, 0.1677, 0.7067, 0.1677, 0.7067, 0.1677, 0.7067, 0.1677, 0.7067, 0.1677, 0.7067, 0.1677, 0.7067, 0.1677, 0.7067, 0.1677, 0.7067, 0.1677, 0.7067, 0.9499, 0.9256, 0.9499, 0.9256, 0.9499, 0.9256, 0.9499, 0.9256, 0.1677, 0.7067, 0.1677, 0.7067, 0.1677, 0.7067, 0.1677, 0.7067, 0.1677, 0.7067, 0.1677, 0.7067, 0.1677, 0.7067, 0.1677, 0.7067, 0.1677, 0.7067, 0.1677, 0.7067, 0.1677, 0.7067, 0.1677, 0.7067, 0.1677, 0.7067, 0.1677, 0.7067, 0.1677, 0.7067, 0.1677, 0.7067, 0.1677, 0.7067, 0.1677, 0.7067, 0.1677, 0.7067, 0.1677, 0.7067, 0.1677, 0.7067, 0.1677, 0.7067, 0.1677, 0.7067, 0.1677, 0.7067, 0.1677, 0.7067, 0.1677, 0.7067, 0.1677, 0.7067, 0.1677, 0.7067, 0.1677, 0.7067, 0.1677, 0.7067, 0.1677, 0.7067, 0.1677, 0.7067, 0.1677, 0.7067, 0.1677, 0.7067, 0.1677, 0.7067, 0.1677, 0.7067, 0.1677, 0.7067, 0.1677, 0.7067, 0.1677, 0.7067, 0.1677, 0.7067, 0.1677, 0.7067, 0.1677, 0.7067, 0.1677, 0.7067, 0.1677, 0.7067, 0.1677, 0.7067, 0.1677, 0.7067, 0.1677, 0.7067, 0.1677, 0.7067, 0.1677, 0.7067, 0.1677, 0.7067, 0.1677, 0.7067, 0.1677, 0.7067, 0.1677, 0.7067, 0.1677, 0.7067, 0.1677, 0.7067, 0.1677, 0.7067, 0.1677, 0.7067, 0.1677, 0.7067, 0.1677, 0.7067, 0.1677, 0.7067, 0.1677, 0.7067, 0.1677, 0.7067, 0.1677, 0.7067, 0.1677, 0.7067, 0.1677, 0.7067, 0.1677, 0.7067, 0.1677, 0.7067, 0.1677, 0.7067, 0.1677, 0.7067, 0.1677, 0.7067, 0.1677, 0.7067, 0.1677, 0.7067, 0.1677, 0.7067, 0.1677, 0.7067, 0.1677, 0.7067, 0.1677, 0.7067, 0.1677, 0.7067, 0.1677, 0.7067, 0.1677, 0.7067, 0.1677, 0.7067, 0.1677, 0.7067, 0.1677, 0.7067, 0.1677, 0.7067, 0.1677, 0.7067, 0.1677, 0.7067, 0.1677, 0.7067, 0.1677, 0.7067, 0.1677, 0.7067, 0.1677, 0.7067, 0.1677, 0.7067, 0.1677, 0.7067, 0.1677, 0.7067, 0.1677, 0.7067, 0.1677, 0.7067, 0.1677, 0.7067, 0.1677, 0.7067, 0.1677, 0.7067, 0.1677, 0.7067, 0.1677, 0.7067, 0.1677, 0.7067, 0.1677, 0.7067, 0.1677, 0.7067, 0.1677, 0.7067, 0.1677, 0.7067, 0.1677, 0.7067, 0.1677, 0.7067, 0.1677, 0.7067, 0.1677, 0.7067, 0.1677, 0.7067, 0.1677, 0.7067, 0.1677, 0.7067, 0.1677, 0.7067, 0.1677, 0.7067, 0.1677, 0.7067, 0.1677, 0.7067, 0.1677, 0.7067, 0.1677, 0.7067, 0.1677, 0.7067, 0.1677, 0.7067, 0.1677, 0.7067, 0.1677, 0.7067, 0.1677, 0.7067, 0.1677, 0.7067, 0.1677, 0.7067, 0.1677, 0.7067, 0.1677, 0.7067, 0.1677, 0.7067, 0.1677, 0.7067, 0.1677, 0.7067, 0.1677, 0.7067, 0.1677, 0.7067, 0.1677, 0.7067, 0.1677, 0.7067, 0.1677, 0.7067, 0.1677, 0.7067, 0.1677, 0.7067, 0.1677, 0.7067, 0.1677, 0.7067, 0.1677, 0.7067, 0.1677, 0.7067, 0.1677, 0.7067, 0.1677, 0.7067, 0.1677, 0.7067, 0.1677, 0.7067, 0.1677, 0.7067, 0.1677, 0.7067, 0.1677, 0.7067, 0.1677, 0.7067, 0.1677, 0.7067, 0.1677, 0.7067, 0.1677, 0.7067, 0.1677, 0.7067, 0.1677, 0.7067, 0.1677, 0.7067, 0.1677, 0.7067, 0.1677, 0.7067, 0.1677, 0.7067, 0.1677, 0.7067, 0.1677, 0.7067, 0.1677, 0.7067, 0.1677, 0.7067, 0.1677, 0.7067, 0.1677, 0.7067, 0.1677, 0.7067, 0.1677, 0.7067, 0.1677, 0.7067, 0.1677, 0.7067, 0.1677, 0.7067, 0.1677, 0.7067, 0.1677, 0.7067, 0.1677, 0.7067, 0.1677, 0.7067, 0.1677, 0.7067, 0.1677, 0.7067, 0.1677, 0.7067, 0.1677, 0.7067, 0.1677, 0.7067, 0.1677, 0.7067, 0.1677, 0.7067, 0.1677, 0.7067, 0.1677, 0.7067, 0.1677, 0.7067, 0.1677, 0.7067, 0.1677, 0.7067, 0.1677, 0.7067, 0.1677, 0.7067, 0.1677, 0.7067, 0.1677, 0.7067, 0.1677, 0.7067, 0.1677, 0.7067, 0.1677, 0.7067, 0.1677, 0.7067, 0.1677, 0.7067, 0.1677, 0.7067, 0.1677, 0.7067, 0.1677, 0.7067, 0.1677, 0.7067, 0.1677, 0.7067, 0.1677, 0.7067, 0.1677, 0.7067, 0.1677, 0.7067, 0.1677, 0.7067, 0.1677, 0.7067, 0.1677, 0.7067, 0.1677, 0.7067, 0.1677, 0.7067, 0.1677, 0.7067, 0.1677, 0.7067, 0.1677, 0.7067, 0.1677, 0.7067, 0.1677, 0.7067, 0.1677, 0.7067, 0.1677, 0.7067, 0.1677, 0.7067, 0.1677, 0.7067, 0.1677, 0.7067, 0.1677, 0.7067, 0.1677, 0.7067, 0.1677, 0.7067, 0.3217, 0.8121, 0.3217, 0.8121, 0.3217, 0.8121, 0.3217, 0.8121, 0.1677, 0.7067, 0.1677, 0.7067, 0.1677, 0.7067, 0.1677, 0.7067, 0.1677, 0.7067, 0.1677, 0.7067, 0.1677, 0.7067, 0.1677, 0.7067, 0.1677, 0.7067, 0.1677, 0.7067, 0.1677, 0.7067, 0.1677, 0.7067, 0.1677, 0.7067, 0.1677, 0.7067, 0.1677, 0.7067, 0.1677, 0.7067, 0.1677, 0.7067, 0.1677, 0.7067, 0.1677, 0.7067, 0.1677, 0.7067, 0.1677, 0.7067, 0.1677, 0.7067, 0.1677, 0.7067, 0.1677, 0.7067, 0.1677, 0.7067, 0.1677, 0.7067, 0.1677, 0.7067, 0.1677, 0.7067, 0.1677, 0.7067, 0.1677, 0.7067, 0.1677, 0.7067, 0.1677, 0.7067, 0.1677, 0.7067, 0.1677, 0.7067, 0.1677, 0.7067, 0.1677, 0.7067, 0.1677, 0.7067, 0.1677, 0.7067, 0.1677, 0.7067, 0.1677, 0.7067, 0.3217, 0.8121, 0.3217, 0.8121, 0.3217, 0.8121, 0.1677, 0.7067, 0.1677, 0.7067, 0.1677, 0.7067, 0.1677, 0.7067, 0.1677, 0.7067, 0.1677, 0.7067, 0.1677, 0.7067, 0.1677, 0.7067, 0.1677, 0.7067, 0.1677, 0.7067, 0.1677, 0.7067, 0.1677, 0.7067, 0.1677, 0.7067, 0.1677, 0.7067, 0.1677, 0.7067, 0.1677, 0.7067, 0.1677, 0.7067, 0.1677, 0.7067, 0.1677, 0.7067, 0.3257, 0.8931, 0.3257, 0.8931, 0.3257, 0.8931, 0.3257, 0.8931, 0.1677, 0.7067, 0.1677, 0.7067, 0.1677, 0.7067, 0.1677, 0.7067, 0.1677, 0.7067, 0.1677, 0.7067, 0.1677, 0.7067, 0.1677, 0.7067, 0.1677, 0.7067, 0.1677, 0.7067, 0.1677, 0.7067, 0.1677, 0.7067, 0.1677, 0.7067, 0.1677, 0.7067, 0.1677, 0.7067, 0.1677, 0.7067, 0.1677, 0.7067, 0.1677, 0.7067, 0.1677, 0.7067, 0.1677, 0.7067, 0.1677, 0.7067, 0.1677, 0.7067, 0.1677, 0.7067, 0.1677, 0.7067, 0.1677, 0.7067, 0.1677, 0.7067, 0.1677, 0.7067, 0.1677, 0.7067, 0.1677, 0.7067, 0.1677, 0.7067, 0.1677, 0.7067, 0.1677, 0.7067, 0.1677, 0.7067, 0.1677, 0.7067, 0.1677, 0.7067, 0.9499, 0.9256, 0.9499, 0.9256, 0.9499, 0.9256, 0.9499, 0.9256, 0.9499, 0.9256, 0.9499, 0.9256, 0.9499, 0.9256, 0.9499, 0.9256, 0.9499, 0.9256, 0.9499, 0.9256, 0.9499, 0.9256, 0.9499, 0.9256, 0.1677, 0.7067, 0.1677, 0.7067, 0.1677, 0.7067, 0.1677, 0.7067, 0.1677, 0.7067, 0.1677, 0.7067, 0.1677, 0.7067, 0.1677, 0.7067, 0.1677, 0.7067, 0.1677, 0.7067, 0.1677, 0.7067, 0.1677, 0.7067, 0.1677, 0.7067, 0.1677, 0.7067, 0.1677, 0.7067, 0.1677, 0.7067, 0.1677, 0.7067, 0.1677, 0.7067, 0.1677, 0.7067, 0.1677, 0.7067, 0.1677, 0.7067, 0.9499, 0.9256, 0.9499, 0.9256, 0.9499, 0.9256, 0.9499, 0.9256, 0.9499, 0.9256, 0.9499, 0.9256, 0.9499, 0.9256, 0.9499, 0.9256, 0.9499, 0.9256, 0.9499, 0.9256, 0.9499, 0.9256, 0.9499, 0.9256, 0.9377, 0.9418, 0.9377, 0.9418, 0.9377, 0.9418, 0.9377, 0.9418, 0.9377, 0.9418, 0.9377, 0.9418, 0.9377, 0.9418, 0.9377, 0.9418, 0.9377, 0.9418, 0.9377, 0.9418, 0.9377, 0.9418, 0.9377, 0.9418, 0.9377, 0.9418, 0.9377, 0.9418, 0.9377, 0.9418, 0.9377, 0.9418, 0.9377, 0.9418, 0.9377, 0.9418, 0.9377, 0.9418, 0.9377, 0.9418, 0.9377, 0.9418, 0.9377, 0.9418, 0.9377, 0.9418, 0.9377, 0.9418, 0.9377, 0.9418, 0.9377, 0.9418, 0.9377, 0.9418, 0.9377, 0.9418, 0.9377, 0.9418, 0.9377, 0.9418, 0.9377, 0.9418, 0.9377, 0.9418, 0.9377, 0.9418, 0.9377, 0.9418, 0.9377, 0.9418, 0.9377, 0.9418, 0.9377, 0.9418, 0.9377, 0.9418, 0.9377, 0.9418, 0.9377, 0.9418, 0.9377, 0.9418, 0.9377, 0.9418, 0.9377, 0.9418, 0.9377, 0.9418, 0.9377, 0.9418, 0.9377, 0.9418, 0.9377, 0.9418, 0.9377, 0.9418, 0.9377, 0.9418, 0.9377, 0.9418, 0.9377, 0.9418, 0.9377, 0.9418, 0.9377, 0.9418, 0.9377, 0.9418, 0.9377, 0.9418, 0.9377, 0.9418, 0.9377, 0.9418, 0.9377, 0.9418, 0.9377, 0.9418, 0.9377, 0.9418, 0.9377, 0.9418, 0.9377, 0.9418, 0.9377, 0.9418, 0.9377, 0.9418, 0.9377, 0.9418, 0.9377, 0.9418, 0.9377, 0.9418, 0.9377, 0.9418, 0.9377, 0.9418, 0.9377, 0.9418, 0.9377, 0.9418, 0.9377, 0.9418, 0.9377, 0.9418, 0.9377, 0.9418, 0.9377, 0.9418, 0.9377, 0.9418, 0.9377, 0.9418, 0.9377, 0.9418, 0.9377, 0.9418, 0.9377, 0.9418, 0.9377, 0.9418, 0.9377, 0.9418, 0.9377, 0.9418, 0.9377, 0.9418, 0.9377, 0.9418, 0.9377, 0.9418, 0.9377, 0.9418, 0.9377, 0.9418, 0.9377, 0.9418, 0.9377, 0.9418, 0.9377, 0.9418, 0.9377, 0.9418, 0.05417, 0.9499, 0.05417, 0.9499, 0.05417, 0.9499, 0.05417, 0.9499, 0.9458, 0.9377, 0.9458, 0.9377, 0.9458, 0.9377, 0.9458, 0.9377, 0.9458, 0.9377, 0.9458, 0.9377, 0.9458, 0.9377, 0.9458, 0.9377, 0.9458, 0.9377, 0.9458, 0.9377, 0.9458, 0.9377, 0.9458, 0.9377, 0.9458, 0.9377, 0.9458, 0.9377, 0.9458, 0.9377, 0.9458, 0.9377, 0.9458, 0.9377, 0.9458, 0.9377, 0.9458, 0.9377, 0.9458, 0.9377, 0.1677, 0.7067, 0.1677, 0.7067, 0.1677, 0.7067, 0.1677, 0.7067, 0.1677, 0.7067, 0.1677, 0.7067, 0.1677, 0.7067, 0.1677, 0.7067, 0.3217, 0.8121, 0.3217, 0.8121, 0.3217, 0.8121, 0.3217, 0.8121, 0.3217, 0.8121, 0.3217, 0.8121, 0.3217, 0.8121, 0.1677, 0.7067, 0.1677, 0.7067, 0.1677, 0.7067, 0.1677, 0.7067, 0.1677, 0.7067, 0.1677, 0.7067, 0.1677, 0.7067, 0.1677, 0.7067, 0.1677, 0.7067, 0.1677, 0.7067, 0.1677, 0.7067, 0.1677, 0.7067, 0.1677, 0.7067, 0.1677, 0.7067, 0.1677, 0.7067, 0.1677, 0.7067, 0.1677, 0.7067, 0.1677, 0.7067, 0.1677, 0.7067, 0.1677, 0.7067, 0.1677, 0.7067, 0.1677, 0.7067, 0.1677, 0.7067, 0.1677, 0.7067, 0.1677, 0.7067, 0.3217, 0.8121, 0.3217, 0.8121, 0.3217, 0.8121, 0.3217, 0.8121, 0.1677, 0.7067, 0.1677, 0.7067, 0.1677, 0.7067, 0.1677, 0.7067, 0.1677, 0.7067, 0.1677, 0.7067, 0.1677, 0.7067, 0.1677, 0.7067, 0.1677, 0.7067, 0.1677, 0.7067, 0.1677, 0.7067, 0.1677, 0.7067, 0.1677, 0.7067, 0.1677, 0.7067, 0.1677, 0.7067, 0.1677, 0.7067, 0.1677, 0.7067, 0.1677, 0.7067, 0.1677, 0.7067, 0.1677, 0.7067, 0.1677, 0.7067, 0.1677, 0.7067, 0.1677, 0.7067, 0.1677, 0.7067, 0.1677, 0.7067, 0.1677, 0.7067, 0.1677, 0.7067, 0.1677, 0.7067, 0.1677, 0.7067, 0.1677, 0.7067, 0.9462, 0.9441, 0.9462, 0.9441, 0.9462, 0.9441, 0.9462, 0.9441, 0.9462, 0.9441, 0.9462, 0.9441, 0.9462, 0.9441, 0.9462, 0.9441, 0.9462, 0.9441, 0.9462, 0.9441, 0.9462, 0.9441, 0.9462, 0.9441, 0.9462, 0.9441, 0.9462, 0.9441, 0.9462, 0.9441, 0.9462, 0.9441, 0.9462, 0.9441, 0.9462, 0.9441, 0.9462, 0.9441, 0.9462, 0.9441, 0.9462, 0.9441, 0.9462, 0.9441, 0.9462, 0.9441, 0.9462, 0.9441, 0.9462, 0.9441, 0.9462, 0.9441, 0.9462, 0.9441, 0.9462, 0.9441, 0.9462, 0.9441, 0.9462, 0.9441, 0.9462, 0.9441, 0.9462, 0.9441, 0.9462, 0.9441, 0.9462, 0.9441, 0.9462, 0.9441, 0.9462, 0.9441, 0.9462, 0.9441, 0.9462, 0.9441, 0.9462, 0.9441, 0.9462, 0.9441, 0.9462, 0.9441, 0.9462, 0.9441, 0.9462, 0.9441, 0.9462, 0.9441, 0.9462, 0.9441, 0.9462, 0.9441, 0.9462, 0.9441, 0.9462, 0.9441, 0.9462, 0.9441, 0.9462, 0.9441, 0.9462, 0.9441, 0.9462, 0.9441, 0.9462, 0.9441, 0.9462, 0.9441, 0.9462, 0.9441, 0.9462, 0.9441, 0.9462, 0.9441, 0.9462, 0.9441, 0.9462, 0.9441, 0.9462, 0.9441, 0.9462, 0.9441, 0.9462, 0.9441, 0.9462, 0.9441, 0.9462, 0.9441, 0.9462, 0.9441, 0.9462, 0.9441, 0.9462, 0.9441, 0.9462, 0.9441, 0.9462, 0.9441, 0.9462, 0.9441, 0.9462, 0.9441, 0.9462, 0.9441, 0.9462, 0.9441, 0.9462, 0.9441, 0.9462, 0.9441, 0.9462, 0.9441, 0.9462, 0.9441, 0.9462, 0.9441, 0.9462, 0.9441, 0.9462, 0.9441, 0.9462, 0.9441, 0.9462, 0.9441, 0.9462, 0.9441, 0.9462, 0.9441, 0.9462, 0.9441, 0.9462, 0.9441, 0.9462, 0.9441, 0.9462, 0.9441, 0.9462, 0.9441, 0.9462, 0.9441, 0.9462, 0.9441, 0.9462, 0.9441, 0.9462, 0.9441, 0.9462, 0.9441, 0.9462, 0.9441, 0.9462, 0.9441, 0.9462, 0.9441, 0.9462, 0.9441, 0.9462, 0.9441, 0.9462, 0.9441, 0.9462, 0.9441, 0.9462, 0.9441, 0.9462, 0.9441, 0.9462, 0.9441, 0.9462, 0.9441, 0.9462, 0.9441, 0.9462, 0.9441, 0.9462, 0.9441, 0.9462, 0.9441, 0.9462, 0.9441, 0.9462, 0.9441, 0.9462, 0.9441, 0.9462, 0.9441, 0.9462, 0.9441, 0.9462, 0.9441, 0.9462, 0.9441, 0.9462, 0.9441, 0.9462, 0.9441, 0.9462, 0.9441, 0.9462, 0.9441, 0.9462, 0.9441, 0.9462, 0.9441, 0.9462, 0.9441, 0.9462, 0.9441, 0.9462, 0.9441, 0.9462, 0.9441, 0.9462, 0.9441, 0.9462, 0.9441, 0.9462, 0.9441, 0.9462, 0.9441, 0.9462, 0.9441, 0.9462, 0.9441, 0.9462, 0.9441, 0.9462, 0.9441, 0.4424, 0.9512, 0.4424, 0.9512, 0.4424, 0.9512, 0.4424, 0.9512, 0.4424, 0.9512, 0.4424, 0.9512, 0.4424, 0.9512, 0.4424, 0.9512, 0.4424, 0.9512, 0.4424, 0.9512, 0.4424, 0.9512, 0.4424, 0.9512, 0.4424, 0.9512, 0.4424, 0.9512, 0.4424, 0.9512, 0.4424, 0.9512, 0.4424, 0.9512, 0.4424, 0.9512, 0.4424, 0.9512, 0.4424, 0.9512, 0.4424, 0.9512, 0.4424, 0.9512, 0.4424, 0.9512, 0.4424, 0.9512, 0.4424, 0.9512, 0.4424, 0.9512, 0.4424, 0.9512, 0.4424, 0.9512, 0.4424, 0.9512, 0.4424, 0.9512, 0.4424, 0.9512, 0.4424, 0.9512, 0.4424, 0.9512, 0.4424, 0.9512, 0.4424, 0.9512, 0.4424, 0.9512, 0.4424, 0.9512, 0.4424, 0.9512, 0.4424, 0.9512, 0.4424, 0.9512, 0.9462, 0.9441, 0.9462, 0.9441, 0.9462, 0.9441, 0.9462, 0.9441, 0.9462, 0.9441, 0.9462, 0.9441, 0.9462, 0.9441, 0.9462, 0.9441, 0.9462, 0.9441, 0.9462, 0.9441, 0.9462, 0.9441, 0.9462, 0.9441, 0.9462, 0.9441, 0.9462, 0.9441, 0.9462, 0.9441, 0.9462, 0.9441, 0.9462, 0.9441, 0.9462, 0.9441, 0.9462, 0.9441, 0.9462, 0.9441, 0.9462, 0.9441, 0.9462, 0.9441, 0.9462, 0.9441, 0.9462, 0.9441, 0.9462, 0.9441, 0.9462, 0.9441, 0.9462, 0.9441, 0.9462, 0.9441, 0.9462, 0.9441, 0.9462, 0.9441, 0.9462, 0.9441, 0.9462, 0.9441, 0.9462, 0.9441, 0.9462, 0.9441, 0.9462, 0.9441, 0.9462, 0.9441, 0.9462, 0.9441, 0.9462, 0.9441, 0.9462, 0.9441, 0.9462, 0.9441, 0.4424, 0.9512, 0.4424, 0.9512, 0.4424, 0.9512, 0.4424, 0.9512, 0.4424, 0.9512, 0.4424, 0.9512, 0.4424, 0.9512, 0.4424, 0.9512, 0.4424, 0.9512, 0.4424, 0.9512, 0.4424, 0.9512, 0.4424, 0.9512, 0.4424, 0.9512, 0.4424, 0.9512, 0.4424, 0.9512, 0.4424, 0.9512, 0.4424, 0.9512, 0.4424, 0.9512, 0.4424, 0.9512, 0.4424, 0.9512, 0.4424, 0.9512, 0.4424, 0.9512, 0.4424, 0.9512, 0.4424, 0.9512, 0.4424, 0.9512, 0.4424, 0.9512, 0.4424, 0.9512, 0.4424, 0.9512, 0.4424, 0.9512, 0.4424, 0.9512, 0.4424, 0.9512, 0.4424, 0.9512, 0.4424, 0.9512, 0.4424, 0.9512, 0.4424, 0.9512, 0.4424, 0.9512, 0.4424, 0.9512, 0.4424, 0.9512, 0.4424, 0.9512, 0.4424, 0.9512, 0.5684, 0.9405, 0.5684, 0.9405, 0.5684, 0.9405, 0.5684, 0.9405, 0.5684, 0.9405, 0.5684, 0.9405, 0.5684, 0.9405, 0.5684, 0.9405, 0.5684, 0.9405, 0.5684, 0.9405, 0.9462, 0.9441, 0.9462, 0.9441, 0.9462, 0.9441, 0.9462, 0.9441, 0.9462, 0.9441, 0.9462, 0.9441, 0.9462, 0.9441, 0.9462, 0.9441, 0.9462, 0.9441, 0.9462, 0.9441, 0.9462, 0.9441, 0.9462, 0.9441, 0.9462, 0.9441, 0.9462, 0.9441, 0.9462, 0.9441, 0.9462, 0.9441, 0.9462, 0.9441, 0.9462, 0.9441, 0.9462, 0.9441, 0.9462, 0.9441, 0.9462, 0.9441, 0.9462, 0.9441, 0.9462, 0.9441, 0.9462, 0.9441, 0.9462, 0.9441, 0.9462, 0.9441, 0.9462, 0.9441, 0.9462, 0.9441, 0.9462, 0.9441, 0.9462, 0.9441, 0.9462, 0.9441, 0.9462, 0.9441, 0.9462, 0.9441, 0.9462, 0.9441, 0.9462, 0.9441, 0.9462, 0.9441, 0.9462, 0.9441, 0.9462, 0.9441, 0.9462, 0.9441, 0.9462, 0.9441, 0.9462, 0.9441, 0.9462, 0.9441, 0.9462, 0.9441, 0.9462, 0.9441, 0.9462, 0.9441, 0.9462, 0.9441, 0.9462, 0.9441, 0.9462, 0.9441, 0.9462, 0.9441, 0.9462, 0.9441, 0.9462, 0.9441, 0.9462, 0.9441, 0.9462, 0.9441, 0.9462, 0.9441, 0.9462, 0.9441, 0.9462, 0.9441, 0.9462, 0.9441, 0.9462, 0.9441, 0.9462, 0.9441, 0.9462, 0.9441, 0.9462, 0.9441, 0.9462, 0.9441, 0.9462, 0.9441, 0.9462, 0.9441, 0.9462, 0.9441, 0.9462, 0.9441, 0.9462, 0.9441, 0.9462, 0.9441, 0.9462, 0.9441, 0.9462, 0.9441, 0.9462, 0.9441, 0.9462, 0.9441, 0.9462, 0.9441, 0.9462, 0.9441, 0.9462, 0.9441, 0.9462, 0.9441, 0.9462, 0.9441, 0.9462, 0.9441, 0.9462, 0.9441, 0.9462, 0.9441, 0.9462, 0.9441, 0.9462, 0.9441, 0.9462, 0.9441, 0.9462, 0.9441, 0.9462, 0.9441, 0.9462, 0.9441, 0.9462, 0.9441, 0.9462, 0.9441, 0.9462, 0.9441, 0.9462, 0.9441, 0.9462, 0.9441, 0.9462, 0.9441, 0.9462, 0.9441, 0.9462, 0.9441, 0.9462, 0.9441, 0.9462, 0.9441, 0.9462, 0.9441, 0.9462, 0.9441, 0.9462, 0.9441, 0.9462, 0.9441, 0.9462, 0.9441, 0.9462, 0.9441, 0.9462, 0.9441, 0.9462, 0.9441, 0.9462, 0.9441, 0.9462, 0.9441, 0.9462, 0.9441, 0.9462, 0.9441, 0.9462, 0.9441, 0.9462, 0.9441, 0.9462, 0.9441, 0.9462, 0.9441, 0.9462, 0.9441, 0.9462, 0.9441, 0.9462, 0.9441, 0.9462, 0.9441, 0.9462, 0.9441, 0.9462, 0.9441, 0.9462, 0.9441, 0.9462, 0.9441, 0.9462, 0.9441, 0.9462, 0.9441, 0.9462, 0.9441, 0.9462, 0.9441, 0.9462, 0.9441, 0.9462, 0.9441, 0.9462, 0.9441, 0.9462, 0.9441, 0.9462, 0.9441, 0.9462, 0.9441, 0.9462, 0.9441, 0.9462, 0.9441, 0.9462, 0.9441, 0.9462, 0.9441, 0.9462, 0.9441, 0.9462, 0.9441, 0.9462, 0.9441, 0.9462, 0.9441, 0.9462, 0.9441, 0.9462, 0.9441, 0.9462, 0.9441, 0.9462, 0.9441, 0.9462, 0.9441, 0.9462, 0.9441, 0.9462, 0.9441, 0.9462, 0.9441, 0.9462, 0.9441, 0.9462, 0.9441, 0.9462, 0.9441, 0.9462, 0.9441, 0.9462, 0.9441, 0.9462, 0.9441, 0.9462, 0.9441, 0.9462, 0.9441, 0.9462, 0.9441, 0.9462, 0.9441, 0.9462, 0.9441, 0.9462, 0.9441, 0.9462, 0.9441, 0.9462, 0.9441, 0.9462, 0.9441, 0.9462, 0.9441, 0.9462, 0.9441, 0.9462, 0.9441, 0.9462, 0.9441, 0.9462, 0.9441, 0.9462, 0.9441, 0.9462, 0.9441, 0.9462, 0.9441, 0.9462, 0.9441, 0.4424, 0.9512, 0.4424, 0.9512, 0.4424, 0.9512, 0.4424, 0.9512, 0.4424, 0.9512, 0.4424, 0.9512, 0.4424, 0.9512, 0.4424, 0.9512, 0.4424, 0.9512, 0.4424, 0.9512, 0.4424, 0.9512, 0.4424, 0.9512, 0.4424, 0.9512, 0.4424, 0.9512, 0.4424, 0.9512, 0.4424, 0.9512, 0.4424, 0.9512, 0.4424, 0.9512, 0.4424, 0.9512, 0.4424, 0.9512, 0.4424, 0.9512, 0.4424, 0.9512, 0.4424, 0.9512, 0.4424, 0.9512, 0.4424, 0.9512, 0.4424, 0.9512, 0.4424, 0.9512, 0.4424, 0.9512, 0.4424, 0.9512, 0.4424, 0.9512, 0.4424, 0.9512, 0.4424, 0.9512, 0.4424, 0.9512, 0.4424, 0.9512, 0.4424, 0.9512, 0.4424, 0.9512, 0.4424, 0.9512, 0.4424, 0.9512, 0.4424, 0.9512, 0.4424, 0.9512, 0.9462, 0.9441, 0.9462, 0.9441, 0.9462, 0.9441, 0.9462, 0.9441, 0.9462, 0.9441, 0.9462, 0.9441, 0.9462, 0.9441, 0.9462, 0.9441, 0.9462, 0.9441, 0.9462, 0.9441, 0.9462, 0.9441, 0.9462, 0.9441, 0.9462, 0.9441, 0.9462, 0.9441, 0.9462, 0.9441, 0.9462, 0.9441, 0.9462, 0.9441, 0.9462, 0.9441, 0.9462, 0.9441, 0.9462, 0.9441, 0.9462, 0.9441, 0.9462, 0.9441, 0.9462, 0.9441, 0.9462, 0.9441, 0.9462, 0.9441, 0.9462, 0.9441, 0.9462, 0.9441, 0.9462, 0.9441, 0.9462, 0.9441, 0.9462, 0.9441, 0.9462, 0.9441, 0.9462, 0.9441, 0.9462, 0.9441, 0.9462, 0.9441, 0.9462, 0.9441, 0.9462, 0.9441, 0.9462, 0.9441, 0.9462, 0.9441, 0.9462, 0.9441, 0.9462, 0.9441, 0.4424, 0.9512, 0.4424, 0.9512, 0.4424, 0.9512, 0.4424, 0.9512, 0.4424, 0.9512, 0.4424, 0.9512, 0.4424, 0.9512, 0.4424, 0.9512, 0.4424, 0.9512, 0.4424, 0.9512, 0.4424, 0.9512, 0.4424, 0.9512, 0.4424, 0.9512, 0.4424, 0.9512, 0.4424, 0.9512, 0.4424, 0.9512, 0.4424, 0.9512, 0.4424, 0.9512, 0.4424, 0.9512, 0.4424, 0.9512, 0.4424, 0.9512, 0.4424, 0.9512, 0.4424, 0.9512, 0.4424, 0.9512, 0.4424, 0.9512, 0.4424, 0.9512, 0.4424, 0.9512, 0.4424, 0.9512, 0.4424, 0.9512, 0.4424, 0.9512, 0.4424, 0.9512, 0.4424, 0.9512, 0.4424, 0.9512, 0.4424, 0.9512, 0.4424, 0.9512, 0.4424, 0.9512, 0.4424, 0.9512, 0.4424, 0.9512, 0.4424, 0.9512, 0.4424, 0.9512, 0.5684, 0.9405, 0.5684, 0.9405, 0.5684, 0.9405, 0.5684, 0.9405, 0.5684, 0.9405, 0.5684, 0.9405, 0.5684, 0.9405, 0.5684, 0.9405, 0.5684, 0.9405, 0.5684, 0.9405, 0.9462, 0.9441, 0.9462, 0.9441, 0.9462, 0.9441, 0.9462, 0.9441, 0.9462, 0.9441, 0.9462, 0.9441, 0.9462, 0.9441, 0.9462, 0.9441, 0.9462, 0.9441, 0.9462, 0.9441, 0.9462, 0.9441, 0.9462, 0.9441, 0.9462, 0.9441, 0.9462, 0.9441, 0.9462, 0.9441, 0.9462, 0.9441, 0.9462, 0.9441, 0.9462, 0.9441, 0.9462, 0.9441, 0.9462, 0.9441, 0.9462, 0.9441, 0.9462, 0.9441, 0.9462, 0.9441, 0.9462, 0.9441, 0.9462, 0.9441, 0.9462, 0.9441, 0.9462, 0.9441, 0.9462, 0.9441, 0.9462, 0.9441, 0.9462, 0.9441, 0.9462, 0.9441, 0.9462, 0.9441, 0.9462, 0.9441, 0.9462, 0.9441, 0.9462, 0.9441, 0.9462, 0.9441, 0.1677, 0.7067, 0.1677, 0.7067, 0.1677, 0.7067, 0.1677, 0.7067, 0.1677, 0.7067, 0.1677, 0.7067, 0.1677, 0.7067, 0.1677, 0.7067, 0.1677, 0.7067, 0.1677, 0.7067, 0.1677, 0.7067, 0.1677, 0.7067, 0.9499, 0.9256, 0.9499, 0.9256, 0.9499, 0.9256, 0.9499, 0.9256, 0.1677, 0.7067, 0.1677, 0.7067, 0.1677, 0.7067, 0.1677, 0.7067, 0.1677, 0.7067, 0.1677, 0.7067, 0.1677, 0.7067, 0.1677, 0.7067, 0.1677, 0.7067, 0.1677, 0.7067, 0.1677, 0.7067, 0.1677, 0.7067, 0.1677, 0.7067, 0.1677, 0.7067, 0.1677, 0.7067, 0.1677, 0.7067, 0.1677, 0.7067, 0.1677, 0.7067, 0.1677, 0.7067, 0.1677, 0.7067, 0.1677, 0.7067, 0.1677, 0.7067, 0.1677, 0.7067, 0.1677, 0.7067, 0.1677, 0.7067, 0.1677, 0.7067, 0.1677, 0.7067, 0.1677, 0.7067, 0.1677, 0.7067, 0.1677, 0.7067, 0.1677, 0.7067, 0.1677, 0.7067, 0.1677, 0.7067, 0.1677, 0.7067, 0.1677, 0.7067, 0.1677, 0.7067, 0.1677, 0.7067, 0.1677, 0.7067, 0.1677, 0.7067, 0.1677, 0.7067, 0.1677, 0.7067, 0.1677, 0.7067, 0.1677, 0.7067, 0.1677, 0.7067, 0.1677, 0.7067, 0.1677, 0.7067, 0.1677, 0.7067, 0.1677, 0.7067, 0.1677, 0.7067, 0.1677, 0.7067, 0.1677, 0.7067, 0.1677, 0.7067, 0.1677, 0.7067, 0.1677, 0.7067, 0.1677, 0.7067, 0.1677, 0.7067, 0.1677, 0.7067, 0.3217, 0.8121, 0.3217, 0.8121, 0.3217, 0.8121, 0.3217, 0.8121, 0.3217, 0.8121, 0.3217, 0.8121, 0.3217, 0.8121, 0.3217, 0.8121, 0.3217, 0.8121, 0.3217, 0.8121, 0.3217, 0.8121, 0.3217, 0.8121, 0.3217, 0.8121, 0.3217, 0.8121, 0.3217, 0.8121, 0.3217, 0.8121, 0.3217, 0.8121, 0.3217, 0.8121, 0.3217, 0.8121, 0.3217, 0.8121, 0.3217, 0.8121, 0.3217, 0.8121, 0.1677, 0.7067, 0.1677, 0.7067, 0.1677, 0.7067, 0.1677, 0.7067, 0.1677, 0.7067, 0.1677, 0.7067, 0.1677, 0.7067, 0.1677, 0.7067, 0.1677, 0.7067, 0.1677, 0.7067, 0.1677, 0.7067, 0.1677, 0.7067, 0.1677, 0.7067, 0.1677, 0.7067, 0.1677, 0.7067, 0.1677, 0.7067, 0.1677, 0.7067, 0.1677, 0.7067, 0.1677, 0.7067, 0.1677, 0.7067, 0.1677, 0.7067, 0.1677, 0.7067, 0.1677, 0.7067, 0.1677, 0.7067, 0.1677, 0.7067, 0.1677, 0.7067, 0.1677, 0.7067, 0.1677, 0.7067, 0.1677, 0.7067, 0.9499, 0.9256, 0.9499, 0.9256, 0.9499, 0.9256, 0.9499, 0.9256, 0.1677, 0.7067, 0.1677, 0.7067, 0.1677, 0.7067, 0.1677, 0.7067, 0.1677, 0.7067, 0.1677, 0.7067, 0.1677, 0.7067, 0.1677, 0.7067, 0.1677, 0.7067, 0.1677, 0.7067, 0.1677, 0.7067, 0.1677, 0.7067, 0.1677, 0.7067, 0.1677, 0.7067, 0.1677, 0.7067, 0.1677, 0.7067, 0.1677, 0.7067, 0.1677, 0.7067, 0.1677, 0.7067, 0.1677, 0.7067, 0.1677, 0.7067, 0.1677, 0.7067, 0.1677, 0.7067, 0.1677, 0.7067, 0.1677, 0.7067, 0.1677, 0.7067, 0.1677, 0.7067, 0.1677, 0.7067, 0.1677, 0.7067, 0.1677, 0.7067, 0.1677, 0.7067, 0.1677, 0.7067, 0.1677, 0.7067, 0.1677, 0.7067, 0.1677, 0.7067, 0.1677, 0.7067, 0.1677, 0.7067, 0.1677, 0.7067, 0.1677, 0.7067, 0.1677, 0.7067, 0.1677, 0.7067, 0.1677, 0.7067, 0.1677, 0.7067, 0.1677, 0.7067, 0.1677, 0.7067, 0.1677, 0.7067, 0.1677, 0.7067, 0.1677, 0.7067, 0.1677, 0.7067, 0.1677, 0.7067, 0.1677, 0.7067, 0.1677, 0.7067, 0.1677, 0.7067, 0.1677, 0.7067, 0.1677, 0.7067, 0.1677, 0.7067, 0.1677, 0.7067, 0.1677, 0.7067, 0.1677, 0.7067, 0.1677, 0.7067, 0.1677, 0.7067, 0.1677, 0.7067, 0.1677, 0.7067, 0.1677, 0.7067, 0.1677, 0.7067, 0.1677, 0.7067, 0.1677, 0.7067, 0.1677, 0.7067, 0.1677, 0.7067, 0.1677, 0.7067, 0.1677, 0.7067, 0.1677, 0.7067, 0.1677, 0.7067, 0.1677, 0.7067, 0.1677, 0.7067, 0.1677, 0.7067, 0.1677, 0.7067, 0.1677, 0.7067, 0.1677, 0.7067, 0.1677, 0.7067, 0.1677, 0.7067, 0.1677, 0.7067, 0.1677, 0.7067, 0.1677, 0.7067, 0.1677, 0.7067, 0.1677, 0.7067, 0.1677, 0.7067, 0.1677, 0.7067, 0.1677, 0.7067, 0.1677, 0.7067, 0.1677, 0.7067, 0.1677, 0.7067, 0.1677, 0.7067, 0.1677, 0.7067, 0.1677, 0.7067, 0.1677, 0.7067, 0.1677, 0.7067, 0.1677, 0.7067, 0.1677, 0.7067, 0.1677, 0.7067, 0.1677, 0.7067, 0.1677, 0.7067, 0.1677, 0.7067, 0.1677, 0.7067, 0.1677, 0.7067, 0.1677, 0.7067, 0.1677, 0.7067, 0.1677, 0.7067, 0.1677, 0.7067, 0.1677, 0.7067, 0.1677, 0.7067, 0.1677, 0.7067, 0.1677, 0.7067, 0.1677, 0.7067, 0.1677, 0.7067, 0.1677, 0.7067, 0.1677, 0.7067, 0.1677, 0.7067, 0.1677, 0.7067, 0.1677, 0.7067, 0.1677, 0.7067, 0.1677, 0.7067, 0.1677, 0.7067, 0.1677, 0.7067, 0.1677, 0.7067, 0.1677, 0.7067, 0.1677, 0.7067, 0.1677, 0.7067, 0.1677, 0.7067, 0.1677, 0.7067, 0.1677, 0.7067, 0.1677, 0.7067, 0.1677, 0.7067, 0.1677, 0.7067, 0.1677, 0.7067, 0.1677, 0.7067, 0.1677, 0.7067, 0.1677, 0.7067, 0.1677, 0.7067, 0.1677, 0.7067, 0.1677, 0.7067, 0.1677, 0.7067, 0.1677, 0.7067, 0.1677, 0.7067, 0.1677, 0.7067, 0.1677, 0.7067, 0.1677, 0.7067, 0.1677, 0.7067, 0.1677, 0.7067, 0.1677, 0.7067, 0.1677, 0.7067, 0.1677, 0.7067, 0.1677, 0.7067, 0.1677, 0.7067, 0.1677, 0.7067, 0.1677, 0.7067, 0.1677, 0.7067, 0.1677, 0.7067, 0.1677, 0.7067, 0.1677, 0.7067, 0.1677, 0.7067, 0.1677, 0.7067, 0.1677, 0.7067, 0.1677, 0.7067, 0.1677, 0.7067, 0.1677, 0.7067, 0.1677, 0.7067, 0.1677, 0.7067, 0.1677, 0.7067, 0.1677, 0.7067, 0.1677, 0.7067, 0.1677, 0.7067, 0.1677, 0.7067, 0.1677, 0.7067, 0.1677, 0.7067, 0.1677, 0.7067, 0.1677, 0.7067, 0.1677, 0.7067, 0.1677, 0.7067, 0.1677, 0.7067, 0.1677, 0.7067, 0.1677, 0.7067, 0.1677, 0.7067, 0.1677, 0.7067, 0.1677, 0.7067, 0.1677, 0.7067, 0.1677, 0.7067, 0.1677, 0.7067, 0.1677, 0.7067, 0.1677, 0.7067, 0.1677, 0.7067, 0.1677, 0.7067, 0.1677, 0.7067, 0.1677, 0.7067, 0.1677, 0.7067, 0.1677, 0.7067, 0.1677, 0.7067, 0.1677, 0.7067, 0.1677, 0.7067, 0.1677, 0.7067, 0.1677, 0.7067, 0.1677, 0.7067, 0.1677, 0.7067, 0.1677, 0.7067, 0.1677, 0.7067, 0.1677, 0.7067, 0.1677, 0.7067, 0.1677, 0.7067, 0.1677, 0.7067, 0.1677, 0.7067, 0.1677, 0.7067, 0.1677, 0.7067, 0.1677, 0.7067, 0.1677, 0.7067, 0.1677, 0.7067, 0.1677, 0.7067, 0.1677, 0.7067, 0.1677, 0.7067, 0.1677, 0.7067, 0.3217, 0.8121, 0.3217, 0.8121, 0.3217, 0.8121, 0.3217, 0.8121, 0.1677, 0.7067, 0.1677, 0.7067, 0.1677, 0.7067, 0.1677, 0.7067, 0.1677, 0.7067, 0.1677, 0.7067, 0.1677, 0.7067, 0.1677, 0.7067, 0.1677, 0.7067, 0.1677, 0.7067, 0.1677, 0.7067, 0.1677, 0.7067, 0.1677, 0.7067, 0.1677, 0.7067, 0.1677, 0.7067, 0.1677, 0.7067, 0.1677, 0.7067, 0.1677, 0.7067, 0.1677, 0.7067, 0.1677, 0.7067, 0.1677, 0.7067, 0.1677, 0.7067, 0.1677, 0.7067, 0.1677, 0.7067, 0.1677, 0.7067, 0.1677, 0.7067, 0.1677, 0.7067, 0.1677, 0.7067, 0.1677, 0.7067, 0.1677, 0.7067, 0.1677, 0.7067, 0.1677, 0.7067, 0.1677, 0.7067, 0.1677, 0.7067, 0.1677, 0.7067, 0.1677, 0.7067, 0.1677, 0.7067, 0.1677, 0.7067, 0.1677, 0.7067, 0.1677, 0.7067, 0.3217, 0.8121, 0.3217, 0.8121, 0.3217, 0.8121, 0.1677, 0.7067, 0.1677, 0.7067, 0.1677, 0.7067, 0.1677, 0.7067, 0.1677, 0.7067, 0.1677, 0.7067, 0.1677, 0.7067, 0.1677, 0.7067, 0.1677, 0.7067, 0.1677, 0.7067, 0.1677, 0.7067, 0.1677, 0.7067, 0.1677, 0.7067, 0.1677, 0.7067, 0.1677, 0.7067, 0.1677, 0.7067, 0.1677, 0.7067, 0.1677, 0.7067, 0.1677, 0.7067, 0.3257, 0.8931, 0.3257, 0.8931, 0.3257, 0.8931, 0.3257, 0.8931, 0.1677, 0.7067, 0.1677, 0.7067, 0.1677, 0.7067, 0.1677, 0.7067, 0.1677, 0.7067, 0.1677, 0.7067, 0.1677, 0.7067, 0.1677, 0.7067, 0.1677, 0.7067, 0.1677, 0.7067, 0.1677, 0.7067, 0.1677, 0.7067, 0.1677, 0.7067, 0.1677, 0.7067, 0.1677, 0.7067, 0.1677, 0.7067, 0.1677, 0.7067, 0.1677, 0.7067, 0.1677, 0.7067, 0.1677, 0.7067, 0.1677, 0.7067, 0.1677, 0.7067, 0.1677, 0.7067, 0.1677, 0.7067, 0.1677, 0.7067, 0.1677, 0.7067, 0.1677, 0.7067, 0.1677, 0.7067, 0.1677, 0.7067, 0.1677, 0.7067, 0.1677, 0.7067, 0.1677, 0.7067, 0.1677, 0.7067, 0.1677, 0.7067, 0.1677, 0.7067, 0.9499, 0.9256, 0.9499, 0.9256, 0.9499, 0.9256, 0.9499, 0.9256, 0.9499, 0.9256, 0.9499, 0.9256, 0.9499, 0.9256, 0.9499, 0.9256, 0.9499, 0.9256, 0.9499, 0.9256, 0.9499, 0.9256, 0.9499, 0.9256, 0.1677, 0.7067, 0.1677, 0.7067, 0.1677, 0.7067, 0.1677, 0.7067, 0.1677, 0.7067, 0.1677, 0.7067, 0.1677, 0.7067, 0.1677, 0.7067, 0.1677, 0.7067, 0.1677, 0.7067, 0.1677, 0.7067, 0.1677, 0.7067, 0.1677, 0.7067, 0.1677, 0.7067, 0.1677, 0.7067, 0.1677, 0.7067, 0.1677, 0.7067, 0.1677, 0.7067, 0.1677, 0.7067, 0.1677, 0.7067, 0.1677, 0.7067, 0.9499, 0.9256, 0.9499, 0.9256, 0.9499, 0.9256, 0.9499, 0.9256, 0.9499, 0.9256, 0.9499, 0.9256, 0.9499, 0.9256, 0.9499, 0.9256, 0.9499, 0.9256, 0.9499, 0.9256, 0.9499, 0.9256, 0.9499, 0.9256, 0.9377, 0.9418, 0.9377, 0.9418, 0.9377, 0.9418, 0.9377, 0.9418, 0.9377, 0.9418, 0.9377, 0.9418, 0.9377, 0.9418, 0.9377, 0.9418, 0.9377, 0.9418, 0.9377, 0.9418, 0.9377, 0.9418, 0.9377, 0.9418, 0.9377, 0.9418, 0.9377, 0.9418, 0.9377, 0.9418, 0.9377, 0.9418, 0.9377, 0.9418, 0.9377, 0.9418, 0.9377, 0.9418, 0.9377, 0.9418, 0.9377, 0.9418, 0.9377, 0.9418, 0.9377, 0.9418, 0.9377, 0.9418, 0.9377, 0.9418, 0.9377, 0.9418, 0.9377, 0.9418, 0.9377, 0.9418, 0.9377, 0.9418, 0.9377, 0.9418, 0.9377, 0.9418, 0.9377, 0.9418, 0.9377, 0.9418, 0.9377, 0.9418, 0.9377, 0.9418, 0.9377, 0.9418, 0.9377, 0.9418, 0.9377, 0.9418, 0.9377, 0.9418, 0.9377, 0.9418, 0.9377, 0.9418, 0.9377, 0.9418, 0.9377, 0.9418, 0.9377, 0.9418, 0.9377, 0.9418, 0.9377, 0.9418, 0.9377, 0.9418, 0.9377, 0.9418, 0.9377, 0.9418, 0.9377, 0.9418, 0.9377, 0.9418, 0.9377, 0.9418, 0.9377, 0.9418, 0.9377, 0.9418, 0.9377, 0.9418, 0.9377, 0.9418, 0.9377, 0.9418, 0.9377, 0.9418, 0.9377, 0.9418, 0.9377, 0.9418, 0.9377, 0.9418, 0.9377, 0.9418, 0.9377, 0.9418, 0.9377, 0.9418, 0.9377, 0.9418, 0.9377, 0.9418, 0.9377, 0.9418, 0.9377, 0.9418, 0.9377, 0.9418, 0.9377, 0.9418, 0.9377, 0.9418, 0.9377, 0.9418, 0.9377, 0.9418, 0.9377, 0.9418, 0.9377, 0.9418, 0.9377, 0.9418, 0.9377, 0.9418, 0.9377, 0.9418, 0.9377, 0.9418, 0.9377, 0.9418, 0.9377, 0.9418, 0.9377, 0.9418, 0.9377, 0.9418, 0.9377, 0.9418, 0.9377, 0.9418, 0.9377, 0.9418, 0.9377, 0.9418, 0.9377, 0.9418, 0.9377, 0.9418, 0.9377, 0.9418, 0.9377, 0.9418, 0.9377, 0.9418, 0.05417, 0.9499, 0.05417, 0.9499, 0.05417, 0.9499, 0.05417, 0.9499, 0.9458, 0.9377, 0.9458, 0.9377, 0.9458, 0.9377, 0.9458, 0.9377, 0.9458, 0.9377, 0.9458, 0.9377, 0.9458, 0.9377, 0.9458, 0.9377, 0.9458, 0.9377, 0.9458, 0.9377, 0.9458, 0.9377, 0.9458, 0.9377, 0.9458, 0.9377, 0.9458, 0.9377, 0.9458, 0.9377, 0.9458, 0.9377, 0.9458, 0.9377, 0.9458, 0.9377, 0.9458, 0.9377, 0.9458, 0.9377, 0.1677, 0.7067, 0.1677, 0.7067, 0.1677, 0.7067, 0.1677, 0.7067, 0.1677, 0.7067, 0.1677, 0.7067, 0.1677, 0.7067, 0.1677, 0.7067, 0.3217, 0.8121, 0.3217, 0.8121, 0.3217, 0.8121, 0.3217, 0.8121, 0.3217, 0.8121, 0.3217, 0.8121, 0.3217, 0.8121, 0.1677, 0.7067, 0.1677, 0.7067, 0.1677, 0.7067, 0.1677, 0.7067, 0.1677, 0.7067, 0.1677, 0.7067, 0.1677, 0.7067, 0.1677, 0.7067, 0.1677, 0.7067, 0.1677, 0.7067, 0.1677, 0.7067, 0.1677, 0.7067, 0.1677, 0.7067, 0.1677, 0.7067, 0.1677, 0.7067, 0.1677, 0.7067, 0.1677, 0.7067, 0.1677, 0.7067, 0.1677, 0.7067, 0.1677, 0.7067, 0.1677, 0.7067, 0.1677, 0.7067, 0.1677, 0.7067, 0.1677, 0.7067, 0.1677, 0.7067, 0.3217, 0.8121, 0.3217, 0.8121, 0.3217, 0.8121, 0.3217, 0.8121, 0.1677, 0.7067, 0.1677, 0.7067, 0.1677, 0.7067, 0.1677, 0.7067, 0.1677, 0.7067, 0.1677, 0.7067, 0.1677, 0.7067, 0.1677, 0.7067, 0.1677, 0.7067, 0.1677, 0.7067, 0.1677, 0.7067, 0.1677, 0.7067, 0.1677, 0.7067, 0.1677, 0.7067, 0.1677, 0.7067, 0.1677, 0.7067, 0.1677, 0.7067, 0.1677, 0.7067, 0.1677, 0.7067, 0.1677, 0.7067, 0.1677, 0.7067, 0.1677, 0.7067, 0.1677, 0.7067, 0.1677, 0.7067, 0.1677, 0.7067, 0.1677, 0.7067, 0.1677, 0.7067, 0.1677, 0.7067, 0.1677, 0.7067, 0.1677, 0.7067, 0.9462, 0.9441, 0.9462, 0.9441, 0.9462, 0.9441, 0.9462, 0.9441, 0.9462, 0.9441, 0.9462, 0.9441, 0.9462, 0.9441, 0.9462, 0.9441, 0.9462, 0.9441, 0.9462, 0.9441, 0.9462, 0.9441, 0.9462, 0.9441, 0.9462, 0.9441, 0.9462, 0.9441, 0.9462, 0.9441, 0.9462, 0.9441, 0.9462, 0.9441, 0.9462, 0.9441, 0.9462, 0.9441, 0.9462, 0.9441, 0.9462, 0.9441, 0.9462, 0.9441, 0.9462, 0.9441, 0.9462, 0.9441, 0.9462, 0.9441, 0.9462, 0.9441, 0.9462, 0.9441, 0.9462, 0.9441, 0.9462, 0.9441, 0.9462, 0.9441, 0.9462, 0.9441, 0.9462, 0.9441, 0.9462, 0.9441, 0.9462, 0.9441, 0.9462, 0.9441, 0.9462, 0.9441, 0.9462, 0.9441, 0.9462, 0.9441, 0.9462, 0.9441, 0.9462, 0.9441, 0.9462, 0.9441, 0.9462, 0.9441, 0.9462, 0.9441, 0.9462, 0.9441, 0.9462, 0.9441, 0.9462, 0.9441, 0.9462, 0.9441, 0.9462, 0.9441, 0.9462, 0.9441, 0.9462, 0.9441, 0.9462, 0.9441, 0.9462, 0.9441, 0.9462, 0.9441, 0.9462, 0.9441, 0.9462, 0.9441, 0.9462, 0.9441, 0.9462, 0.9441, 0.9462, 0.9441, 0.9462, 0.9441, 0.9462, 0.9441, 0.9462, 0.9441, 0.9462, 0.9441, 0.9462, 0.9441, 0.9462, 0.9441, 0.9462, 0.9441, 0.9462, 0.9441, 0.9462, 0.9441, 0.9462, 0.9441, 0.9462, 0.9441, 0.9462, 0.9441, 0.9462, 0.9441, 0.9462, 0.9441, 0.9462, 0.9441, 0.9462, 0.9441, 0.9462, 0.9441, 0.9462, 0.9441, 0.9462, 0.9441, 0.9462, 0.9441, 0.9462, 0.9441, 0.9462, 0.9441, 0.9462, 0.9441, 0.9462, 0.9441, 0.9462, 0.9441, 0.9462, 0.9441, 0.9462, 0.9441, 0.9462, 0.9441, 0.9462, 0.9441, 0.9462, 0.9441, 0.9462, 0.9441, 0.9462, 0.9441, 0.9462, 0.9441, 0.9462, 0.9441, 0.9462, 0.9441, 0.9462, 0.9441, 0.9462, 0.9441, 0.9462, 0.9441, 0.9462, 0.9441, 0.9462, 0.9441, 0.9462, 0.9441, 0.9462, 0.9441, 0.9462, 0.9441, 0.9462, 0.9441, 0.9462, 0.9441, 0.9462, 0.9441, 0.9462, 0.9441, 0.9462, 0.9441, 0.9462, 0.9441, 0.9462, 0.9441, 0.9462, 0.9441, 0.9462, 0.9441, 0.9462, 0.9441, 0.9462, 0.9441, 0.9462, 0.9441, 0.9462, 0.9441, 0.9462, 0.9441, 0.9462, 0.9441, 0.9462, 0.9441, 0.9462, 0.9441, 0.9462, 0.9441, 0.9462, 0.9441, 0.9462, 0.9441, 0.9462, 0.9441, 0.9462, 0.9441, 0.9462, 0.9441, 0.9462, 0.9441, 0.9462, 0.9441, 0.9462, 0.9441, 0.9462, 0.9441, 0.9462, 0.9441, 0.9462, 0.9441, 0.9462, 0.9441, 0.9462, 0.9441, 0.9462, 0.9441, 0.9462, 0.9441, 0.4424, 0.9512, 0.4424, 0.9512, 0.4424, 0.9512, 0.4424, 0.9512, 0.4424, 0.9512, 0.4424, 0.9512, 0.4424, 0.9512, 0.4424, 0.9512, 0.4424, 0.9512, 0.4424, 0.9512, 0.4424, 0.9512, 0.4424, 0.9512, 0.4424, 0.9512, 0.4424, 0.9512, 0.4424, 0.9512, 0.4424, 0.9512, 0.4424, 0.9512, 0.4424, 0.9512, 0.4424, 0.9512, 0.4424, 0.9512, 0.4424, 0.9512, 0.4424, 0.9512, 0.4424, 0.9512, 0.4424, 0.9512, 0.4424, 0.9512, 0.4424, 0.9512, 0.4424, 0.9512, 0.4424, 0.9512, 0.4424, 0.9512, 0.4424, 0.9512, 0.4424, 0.9512, 0.4424, 0.9512, 0.4424, 0.9512, 0.4424, 0.9512, 0.4424, 0.9512, 0.4424, 0.9512, 0.4424, 0.9512, 0.4424, 0.9512, 0.4424, 0.9512, 0.4424, 0.9512, 0.9462, 0.9441, 0.9462, 0.9441, 0.9462, 0.9441, 0.9462, 0.9441, 0.9462, 0.9441, 0.9462, 0.9441, 0.9462, 0.9441, 0.9462, 0.9441, 0.9462, 0.9441, 0.9462, 0.9441, 0.9462, 0.9441, 0.9462, 0.9441, 0.9462, 0.9441, 0.9462, 0.9441, 0.9462, 0.9441, 0.9462, 0.9441, 0.9462, 0.9441, 0.9462, 0.9441, 0.9462, 0.9441, 0.9462, 0.9441, 0.9462, 0.9441, 0.9462, 0.9441, 0.9462, 0.9441, 0.9462, 0.9441, 0.9462, 0.9441, 0.9462, 0.9441, 0.9462, 0.9441, 0.9462, 0.9441, 0.9462, 0.9441, 0.9462, 0.9441, 0.9462, 0.9441, 0.9462, 0.9441, 0.9462, 0.9441, 0.9462, 0.9441, 0.9462, 0.9441, 0.9462, 0.9441, 0.9462, 0.9441, 0.9462, 0.9441, 0.9462, 0.9441, 0.9462, 0.9441, 0.4424, 0.9512, 0.4424, 0.9512, 0.4424, 0.9512, 0.4424, 0.9512, 0.4424, 0.9512, 0.4424, 0.9512, 0.4424, 0.9512, 0.4424, 0.9512, 0.4424, 0.9512, 0.4424, 0.9512, 0.4424, 0.9512, 0.4424, 0.9512, 0.4424, 0.9512, 0.4424, 0.9512, 0.4424, 0.9512, 0.4424, 0.9512, 0.4424, 0.9512, 0.4424, 0.9512, 0.4424, 0.9512, 0.4424, 0.9512, 0.4424, 0.9512, 0.4424, 0.9512, 0.4424, 0.9512, 0.4424, 0.9512, 0.4424, 0.9512, 0.4424, 0.9512, 0.4424, 0.9512, 0.4424, 0.9512, 0.4424, 0.9512, 0.4424, 0.9512, 0.4424, 0.9512, 0.4424, 0.9512, 0.4424, 0.9512, 0.4424, 0.9512, 0.4424, 0.9512, 0.4424, 0.9512, 0.4424, 0.9512, 0.4424, 0.9512, 0.4424, 0.9512, 0.4424, 0.9512, 0.5684, 0.9405, 0.5684, 0.9405, 0.5684, 0.9405, 0.5684, 0.9405, 0.5684, 0.9405, 0.5684, 0.9405, 0.5684, 0.9405, 0.5684, 0.9405, 0.5684, 0.9405, 0.5684, 0.9405, 0.9462, 0.9441, 0.9462, 0.9441, 0.9462, 0.9441, 0.9462, 0.9441, 0.9462, 0.9441, 0.9462, 0.9441, 0.9462, 0.9441, 0.9462, 0.9441, 0.9462, 0.9441, 0.9462, 0.9441, 0.9462, 0.9441, 0.9462, 0.9441, 0.9462, 0.9441, 0.9462, 0.9441, 0.9462, 0.9441, 0.9462, 0.9441, 0.9462, 0.9441, 0.9462, 0.9441, 0.9462, 0.9441, 0.9462, 0.9441, 0.9462, 0.9441, 0.9462, 0.9441, 0.9462, 0.9441, 0.9462, 0.9441, 0.9462, 0.9441, 0.9462, 0.9441, 0.9462, 0.9441, 0.9462, 0.9441, 0.9462, 0.9441, 0.9462, 0.9441, 0.9462, 0.9441, 0.9462, 0.9441, 0.9462, 0.9441, 0.9462, 0.9441, 0.9462, 0.9441, 0.9462, 0.9441, 0.9462, 0.9441, 0.9462, 0.9441, 0.9462, 0.9441, 0.9462, 0.9441, 0.9462, 0.9441, 0.9462, 0.9441, 0.9462, 0.9441, 0.9462, 0.9441, 0.9462, 0.9441, 0.9462, 0.9441, 0.9462, 0.9441, 0.9462, 0.9441, 0.9462, 0.9441, 0.9462, 0.9441, 0.9462, 0.9441, 0.9462, 0.9441, 0.9462, 0.9441, 0.9462, 0.9441, 0.9462, 0.9441, 0.9462, 0.9441, 0.9462, 0.9441, 0.9462, 0.9441, 0.9462, 0.9441, 0.9462, 0.9441, 0.9462, 0.9441, 0.9462, 0.9441, 0.9462, 0.9441, 0.9462, 0.9441, 0.9462, 0.9441, 0.9462, 0.9441, 0.9462, 0.9441, 0.9462, 0.9441, 0.9462, 0.9441, 0.9462, 0.9441, 0.9462, 0.9441, 0.9462, 0.9441, 0.9462, 0.9441, 0.9462, 0.9441, 0.9462, 0.9441, 0.9462, 0.9441, 0.9462, 0.9441, 0.9462, 0.9441, 0.9462, 0.9441, 0.9462, 0.9441, 0.9462, 0.9441, 0.9462, 0.9441, 0.9462, 0.9441, 0.9462, 0.9441, 0.9462, 0.9441, 0.9462, 0.9441, 0.9462, 0.9441, 0.9462, 0.9441, 0.9462, 0.9441, 0.9462, 0.9441, 0.9462, 0.9441, 0.9462, 0.9441, 0.9462, 0.9441, 0.9462, 0.9441, 0.9462, 0.9441, 0.9462, 0.9441, 0.9462, 0.9441, 0.9462, 0.9441, 0.9462, 0.9441, 0.9462, 0.9441, 0.9462, 0.9441, 0.9462, 0.9441, 0.9462, 0.9441, 0.9462, 0.9441, 0.9462, 0.9441, 0.9462, 0.9441, 0.9462, 0.9441, 0.9462, 0.9441, 0.9462, 0.9441, 0.9462, 0.9441, 0.9462, 0.9441, 0.9462, 0.9441, 0.9462, 0.9441, 0.9462, 0.9441, 0.9462, 0.9441, 0.9462, 0.9441, 0.9462, 0.9441, 0.9462, 0.9441, 0.9462, 0.9441, 0.9462, 0.9441, 0.9462, 0.9441, 0.9462, 0.9441, 0.9462, 0.9441, 0.9462, 0.9441, 0.9462, 0.9441, 0.9462, 0.9441, 0.9462, 0.9441, 0.9462, 0.9441, 0.9462, 0.9441, 0.9462, 0.9441, 0.9462, 0.9441, 0.9462, 0.9441, 0.9462, 0.9441, 0.9462, 0.9441, 0.9462, 0.9441, 0.9462, 0.9441, 0.9462, 0.9441, 0.9462, 0.9441, 0.9462, 0.9441, 0.9462, 0.9441, 0.9462, 0.9441, 0.9462, 0.9441, 0.9462, 0.9441, 0.9462, 0.9441, 0.9462, 0.9441, 0.9462, 0.9441, 0.9462, 0.9441, 0.9462, 0.9441, 0.9462, 0.9441, 0.9462, 0.9441, 0.9462, 0.9441, 0.9462, 0.9441, 0.9462, 0.9441, 0.9462, 0.9441, 0.9462, 0.9441, 0.9462, 0.9441, 0.9462, 0.9441, 0.9462, 0.9441, 0.9462, 0.9441, 0.9462, 0.9441, 0.9462, 0.9441, 0.9462, 0.9441, 0.9462, 0.9441, 0.9462, 0.9441, 0.9462, 0.9441, 0.9462, 0.9441, 0.9462, 0.9441, 0.9462, 0.9441, 0.9462, 0.9441, 0.9462, 0.9441, 0.4424, 0.9512, 0.4424, 0.9512, 0.4424, 0.9512, 0.4424, 0.9512, 0.4424, 0.9512, 0.4424, 0.9512, 0.4424, 0.9512, 0.4424, 0.9512, 0.4424, 0.9512, 0.4424, 0.9512, 0.4424, 0.9512, 0.4424, 0.9512, 0.4424, 0.9512, 0.4424, 0.9512, 0.4424, 0.9512, 0.4424, 0.9512, 0.4424, 0.9512, 0.4424, 0.9512, 0.4424, 0.9512, 0.4424, 0.9512, 0.4424, 0.9512, 0.4424, 0.9512, 0.4424, 0.9512, 0.4424, 0.9512, 0.4424, 0.9512, 0.4424, 0.9512, 0.4424, 0.9512, 0.4424, 0.9512, 0.4424, 0.9512, 0.4424, 0.9512, 0.4424, 0.9512, 0.4424, 0.9512, 0.4424, 0.9512, 0.4424, 0.9512, 0.4424, 0.9512, 0.4424, 0.9512, 0.4424, 0.9512, 0.4424, 0.9512, 0.4424, 0.9512, 0.4424, 0.9512, 0.9462, 0.9441, 0.9462, 0.9441, 0.9462, 0.9441, 0.9462, 0.9441, 0.9462, 0.9441, 0.9462, 0.9441, 0.9462, 0.9441, 0.9462, 0.9441, 0.9462, 0.9441, 0.9462, 0.9441, 0.9462, 0.9441, 0.9462, 0.9441, 0.9462, 0.9441, 0.9462, 0.9441, 0.9462, 0.9441, 0.9462, 0.9441, 0.9462, 0.9441, 0.9462, 0.9441, 0.9462, 0.9441, 0.9462, 0.9441, 0.9462, 0.9441, 0.9462, 0.9441, 0.9462, 0.9441, 0.9462, 0.9441, 0.9462, 0.9441, 0.9462, 0.9441, 0.9462, 0.9441, 0.9462, 0.9441, 0.9462, 0.9441, 0.9462, 0.9441, 0.9462, 0.9441, 0.9462, 0.9441, 0.9462, 0.9441, 0.9462, 0.9441, 0.9462, 0.9441, 0.9462, 0.9441, 0.9462, 0.9441, 0.9462, 0.9441, 0.9462, 0.9441, 0.9462, 0.9441, 0.4424, 0.9512, 0.4424, 0.9512, 0.4424, 0.9512, 0.4424, 0.9512, 0.4424, 0.9512, 0.4424, 0.9512, 0.4424, 0.9512, 0.4424, 0.9512, 0.4424, 0.9512, 0.4424, 0.9512, 0.4424, 0.9512, 0.4424, 0.9512, 0.4424, 0.9512, 0.4424, 0.9512, 0.4424, 0.9512, 0.4424, 0.9512, 0.4424, 0.9512, 0.4424, 0.9512, 0.4424, 0.9512, 0.4424, 0.9512, 0.4424, 0.9512, 0.4424, 0.9512, 0.4424, 0.9512, 0.4424, 0.9512, 0.4424, 0.9512, 0.4424, 0.9512, 0.4424, 0.9512, 0.4424, 0.9512, 0.4424, 0.9512, 0.4424, 0.9512, 0.4424, 0.9512, 0.4424, 0.9512, 0.4424, 0.9512, 0.4424, 0.9512, 0.4424, 0.9512, 0.4424, 0.9512, 0.4424, 0.9512, 0.4424, 0.9512, 0.4424, 0.9512, 0.4424, 0.9512, 0.5684, 0.9405, 0.5684, 0.9405, 0.5684, 0.9405, 0.5684, 0.9405, 0.5684, 0.9405, 0.5684, 0.9405, 0.5684, 0.9405, 0.5684, 0.9405, 0.5684, 0.9405, 0.5684, 0.9405, 0.9462, 0.9441, 0.9462, 0.9441, 0.9462, 0.9441, 0.9462, 0.9441, 0.9462, 0.9441, 0.9462, 0.9441, 0.9462, 0.9441, 0.9462, 0.9441, 0.9462, 0.9441, 0.9462, 0.9441, 0.9462, 0.9441, 0.9462, 0.9441, 0.9462, 0.9441, 0.9462, 0.9441, 0.9462, 0.9441, 0.9462, 0.9441, 0.9462, 0.9441, 0.9462, 0.9441, 0.9462, 0.9441, 0.9462, 0.9441, 0.9462, 0.9441, 0.9462, 0.9441, 0.9462, 0.9441, 0.9462, 0.9441, 0.9462, 0.9441, 0.9462, 0.9441, 0.9462, 0.9441, 0.9462, 0.9441, 0.9462, 0.9441, 0.9462, 0.9441, 0.9462, 0.9441, 0.9462, 0.9441, 0.9462, 0.9441, 0.9462, 0.9441, 0.9462, 0.9441, 0.9462, 0.9441])
me_chevrolet_corvette.materials.append(mat_material_001)
me_chevrolet_corvette.update()

# ---- objects
ob_chevrolet_corvete = bpy.data.objects.new('chevrolet corvete ', me_chevrolet_corvette)
ob_empty_001 = bpy.data.objects.new('Empty.001', None)
ob_empty_002 = bpy.data.objects.new('Empty.002', None)
ob_empty_003 = bpy.data.objects.new('Empty.003', None)

# ---- transforms, parenting, visibility, modifiers, constraints
ob_chevrolet_corvete.location = (0.0, 0.0, 0.7924)
ob_chevrolet_corvete.scale = (-3.941, 1.42, 0.5625)
ob_chevrolet_corvete.color = (0.0, 0.0, 0.0, 1.0)
ob_chevrolet_corvete.instance_type = 'FACES'
ob_empty_001.location = (0.0, 0.0, 1.0)
ob_empty_001.rotation_euler = (1.571, 0.0, 0.0)
ob_empty_001.lock_location = (True, True, True)
ob_empty_001.lock_rotation = (True, True, True)
ob_empty_001.empty_display_type = 'IMAGE'
ob_empty_001.empty_display_size = 12.89
ob_empty_001.empty_image_offset = (0.1805, -0.7911)
ob_empty_002.location = (0.0, 1.0, 0.0)
ob_empty_002.lock_location = (True, True, True)
ob_empty_002.lock_rotation = (True, True, True)
ob_empty_002.empty_display_type = 'IMAGE'
ob_empty_002.empty_display_size = 12.89
ob_empty_002.empty_image_offset = (0.1805, -0.7911)
ob_empty_003.location = (-7.167, -15.1, 1.652)
ob_empty_003.rotation_euler = (1.571, 0.0, 1.571)
ob_empty_003.empty_display_type = 'IMAGE'
ob_empty_003.empty_display_size = 12.89
ob_empty_003.empty_image_offset = (0.1805, -0.7911)

# ---- collection membership
scene.collection.objects.link(ob_chevrolet_corvete)
col_collection.objects.link(ob_empty_001)
col_collection.objects.link(ob_empty_002)
col_collection.objects.link(ob_empty_003)

# ---- scene / render settings (as saved in the file)
scene.frame_start = 1; scene.frame_end = 250; scene.frame_set(22)
scene.render.engine = 'BLENDER_EEVEE_NEXT'
scene.cycles.sampling_pattern = 'TABULATED_SOBOL'
scene.cycles.use_light_tree = False
scene.view_settings.view_transform = 'Filmic'
bpy.context.view_layer.update()

# ---- added for rendering (the .blend has no active camera and no usable light): camera, sun
cam_auto = bpy.data.cameras.new('AutoCamera')
cam_auto.lens = 50.0
cam_auto.sensor_width = 36.0
cam_auto.clip_end = 1000.0
ob_auto_camera = bpy.data.objects.new('AutoCamera', cam_auto)
scene.collection.objects.link(ob_auto_camera)
ob_auto_camera.location = (8.19155, -9.78839, 7.51933)
ob_auto_camera.rotation_euler = (1.09748, -7.21219e-08, 0.694738)
scene.camera = ob_auto_camera
light_auto_sun = bpy.data.lights.new('AutoSun', 'SUN')
light_auto_sun.energy = 3.0
light_auto_sun.angle = 0.0523599
ob_auto_sun = bpy.data.objects.new('AutoSun', light_auto_sun)
scene.collection.objects.link(ob_auto_sun)
ob_auto_sun.rotation_euler = (0.872665, 0.174533, 0.523599)
bpy.context.view_layer.update()
